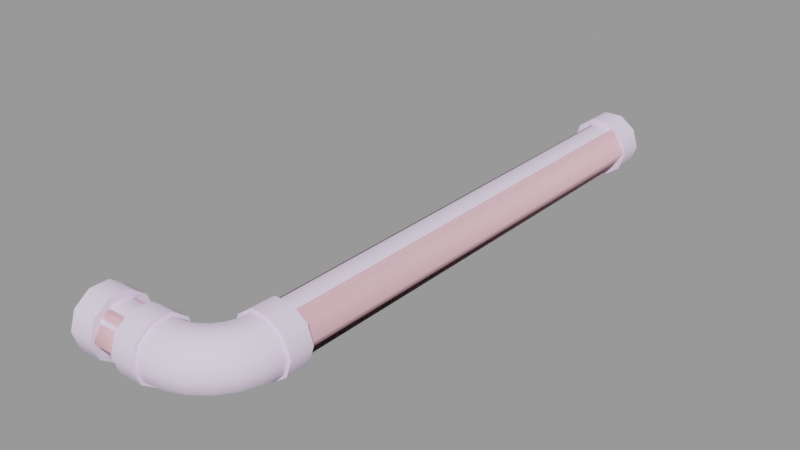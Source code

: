# Source: ceiling_pipe02_thick.blend  (saved by Blender 2.92.15; exported with 4.5.12 LTS)
import bpy
from mathutils import Matrix  # noqa: F401  (used for matrix-valued properties, if any)

bpy.ops.wm.read_factory_settings(use_empty=True)
scene = bpy.context.scene
scene.name = 'ceiling_pipe02_thick.qc'

# ---- collections
col_ceiling_pipe02_thick = bpy.data.collections.new('ceiling_pipe02_thick'); scene.collection.children.link(col_ceiling_pipe02_thick)

# ---- materials (node trees are filled in below, after node groups)
mat_ceiling_pipe01 = bpy.data.materials.new('ceiling_pipe01')
mat_ceiling_pipe01.use_transparent_shadow = False
mat_ceiling_pipe01.diffuse_color = (0.8967, 0.7636, 0.9963, 1.0)
mat_phy = bpy.data.materials.new('  phy')
mat_phy.use_transparent_shadow = False
mat_phy.diffuse_color = (0.9908, 0.5702, 0.6485, 1.0)

# ---- material node trees

# ---- meshes
me_ceiling_pipe02_thick = bpy.data.meshes.new('ceiling_pipe02_thick')
me_ceiling_pipe02_thick.from_pydata([(-7.998, -87.72, -16.82), (-12.0, -88.67, -19.76), (-12.0, -87.72, -16.82), (-7.998, -88.67, -19.76), (-12.0, -91.17, -21.57), (-7.998, -91.17, -21.57), (-12.0, -94.26, -21.57), (-7.998, -94.26, -21.57), (-12.0, -96.76, -19.76), (-7.998, -96.76, -19.76), (-12.0, -97.72, -16.82), (-7.998, -97.72, -16.82), (-12.0, -96.76, -13.88), (-7.998, -96.76, -13.88), (-12.0, -94.26, -12.06), (-7.998, -94.26, -12.06), (-12.0, -91.17, -12.06), (-7.998, -91.17, -12.06), (-12.0, -88.67, -13.88), (-7.998, -88.67, -13.88), (3.943, -84.43, -19.46), (4.803, -84.43, -16.82), (4.377, -87.95, -16.82), (3.943, -84.43, -14.17), (3.547, -87.73, -14.17), (2.384, -90.54, -14.17), (0.4354, -89.41, -12.54), (-1.057, -91.36, -12.54), (1.373, -87.15, -12.54), (1.693, -84.43, -12.54), (-1.088, -84.43, -12.54), (-1.313, -86.43, -12.54), (-1.973, -88.02, -12.54), (-3.023, -89.39, -12.54), (-4.392, -90.44, -12.54), (-5.517, -88.49, -14.17), (-6.569, -88.93, -14.17), (-4.614, -87.8, -14.17), (-3.922, -86.9, -14.17), (-3.486, -85.85, -14.17), (-3.338, -84.43, -14.17), (-4.666, -86.47, -16.82), (-4.316, -85.62, -16.82), (-4.197, -84.43, -16.82), (3.547, -87.73, -19.46), (3.128, -90.97, -16.82), (0.534, -92.95, -14.17), (-3.002, -92.85, -12.54), (-5.986, -91.1, -12.54), (-7.998, -89.08, -14.17), (-7.998, -88.22, -16.82), (-6.791, -88.1, -16.82), (-5.947, -87.75, -16.82), (-5.222, -87.19, -16.82), (-1.877, -94.8, -14.17), (-5.266, -93.79, -12.54), (-7.998, -91.33, -12.54), (-4.461, -96.79, -16.82), (-7.998, -96.36, -14.17), (-7.998, -97.22, -16.82), (-4.684, -95.96, -19.46), (-7.998, -96.36, -19.46), (-5.266, -93.79, -21.1), (-7.998, -94.11, -21.1), (-5.986, -91.1, -21.1), (-4.392, -90.44, -21.1), (-3.002, -92.85, -21.1), (-3.023, -89.39, -21.1), (-1.057, -91.36, -21.1), (-1.973, -88.02, -21.1), (0.4354, -89.41, -21.1), (0.534, -92.95, -19.46), (2.384, -90.54, -19.46), (1.142, -93.56, -16.82), (-1.447, -95.54, -16.82), (-4.684, -95.96, -14.17), (-7.998, -94.11, -12.54), (-7.998, -91.33, -21.1), (-6.569, -88.93, -19.46), (-7.998, -89.08, -19.46), (-5.517, -88.49, -19.46), (-4.614, -87.8, -19.46), (-3.922, -86.9, -19.46), (-3.486, -85.85, -19.46), (-1.313, -86.43, -21.1), (1.373, -87.15, -21.1), (-3.338, -84.43, -19.46), (-1.088, -84.43, -21.1), (1.693, -84.43, -21.1), (-0.07441, -4.0, -16.82), (1.471, -4.0, -21.57), (3.971, -4.0, -19.76), (-1.619, -4.0, -21.57), (-4.119, -4.0, -19.76), (-5.074, -4.0, -16.82), (-4.119, -4.0, -13.88), (-1.619, -4.0, -12.06), (1.471, -4.0, -12.06), (3.971, -4.0, -13.88), (4.926, -4.0, -16.82), (-1.619, 1e-06, -12.06), (-4.119, 1e-06, -13.88), (-5.074, 1e-06, -16.82), (-4.119, 1e-06, -19.76), (-1.619, 1e-06, -21.57), (1.471, 1e-06, -21.57), (3.971, 1e-06, -19.76), (4.926, 1e-06, -16.82), (3.971, 1e-06, -13.88), (1.471, 1e-06, -12.06), (-0.07441, 1e-06, -16.82), (-1.315, -4.0, -13.03), (-3.306, -80.41, -14.48), (-1.315, -80.41, -13.03), (-3.306, -4.0, -14.48), (-4.067, -80.41, -16.82), (-4.067, -4.0, -16.82), (-3.306, -80.41, -19.16), (-3.306, -4.0, -19.16), (-1.315, -80.41, -20.61), (-1.315, -4.0, -20.61), (1.146, -80.41, -20.61), (1.146, -4.0, -20.61), (3.137, -80.41, -19.16), (3.137, -4.0, -19.16), (3.898, -80.41, -16.82), (3.898, -4.0, -16.82), (3.137, -80.41, -14.48), (3.137, -4.0, -14.48), (1.146, -80.41, -13.03), (1.146, -4.0, -13.03), (-12.0, -96.61, -16.61), (-20.0, -95.72, -14.31), (-20.0, -96.61, -16.61), (-12.0, -95.72, -14.31), (-20.0, -93.66, -12.97), (-12.0, -93.66, -12.97), (-20.0, -91.2, -13.1), (-12.0, -91.2, -13.1), (-20.0, -89.29, -14.65), (-12.0, -89.29, -14.65), (-20.0, -88.65, -17.03), (-12.0, -88.65, -17.03), (-20.0, -89.53, -19.33), (-12.0, -89.53, -19.33), (-20.0, -91.6, -20.67), (-12.0, -91.6, -20.67), (-20.0, -94.06, -20.54), (-12.0, -94.06, -20.54), (-20.0, -95.97, -18.99), (-12.0, -95.97, -18.99), (-4.697, -84.43, -16.82), (-3.696, -80.43, -13.91), (-4.639, -80.43, -16.82), (-3.742, -84.43, -13.88), (-1.224, -80.43, -12.12), (-1.242, -84.43, -12.06), (1.83, -80.43, -12.12), (1.848, -84.43, -12.06), (4.301, -80.43, -13.91), (4.348, -84.43, -13.88), (5.245, -80.43, -16.82), (5.303, -84.43, -16.82), (4.301, -80.43, -19.72), (4.348, -84.43, -19.76), (1.83, -80.43, -21.52), (1.848, -84.43, -21.57), (-1.224, -80.43, -21.52), (-1.242, -84.43, -21.57), (-3.696, -80.43, -19.72), (-3.742, -84.43, -19.76), (-16.0, -91.17, -11.89), (-20.01, -88.67, -13.7), (-20.01, -91.17, -11.89), (-16.0, -88.67, -13.7), (-20.01, -87.71, -16.64), (-16.0, -87.71, -16.64), (-20.01, -88.67, -19.58), (-16.0, -88.67, -19.58), (-20.01, -91.16, -21.4), (-16.0, -91.16, -21.4), (-20.01, -94.26, -21.4), (-16.0, -94.26, -21.4), (-20.01, -96.76, -19.58), (-16.0, -96.76, -19.58), (-20.01, -97.71, -16.65), (-16.0, -97.71, -16.65), (-20.01, -96.76, -13.71), (-16.0, -96.76, -13.71), (-20.01, -94.26, -11.89), (-16.0, -94.26, -11.89), (-1.877, -94.8, -19.46), (-16.0, -92.71, -16.64), (0.3028, -80.43, -16.82), (-12.0, -92.72, -16.82), (-20.01, -92.71, -16.64)], [], [(0, 1, 2), (0, 3, 1), (3, 4, 1), (3, 5, 4), (5, 6, 4), (5, 7, 6), (7, 8, 6), (7, 9, 8), (9, 10, 8), (9, 11, 10), (11, 12, 10), (11, 13, 12), (13, 14, 12), (13, 15, 14), (15, 16, 14), (15, 17, 16), (17, 18, 16), (17, 19, 18), (19, 2, 18), (19, 0, 2), (20, 21, 22), (21, 23, 24), (21, 24, 22), (22, 24, 25), (25, 26, 27), (24, 26, 25), (24, 28, 26), (23, 28, 24), (23, 29, 28), (29, 30, 31), (29, 31, 28), (28, 31, 32), (28, 32, 26), (26, 32, 33), (26, 33, 27), (27, 33, 34), (34, 35, 36), (33, 35, 34), (33, 37, 35), (32, 37, 33), (32, 38, 37), (31, 38, 32), (31, 39, 38), (30, 39, 31), (30, 40, 39), (39, 41, 38), (39, 42, 41), (40, 42, 39), (40, 43, 42), (20, 22, 44), (44, 22, 45), (22, 25, 45), (45, 25, 46), (25, 27, 46), (46, 27, 47), (27, 34, 47), (47, 34, 48), (34, 36, 48), (48, 36, 49), (36, 50, 49), (36, 51, 50), (35, 51, 36), (35, 52, 51), (37, 52, 35), (37, 53, 52), (38, 53, 37), (38, 41, 53), (46, 47, 54), (54, 47, 55), (47, 48, 55), (55, 48, 56), (48, 49, 56), (57, 58, 59), (60, 57, 59), (60, 59, 61), (62, 60, 61), (62, 61, 63), (64, 62, 63), (65, 62, 64), (65, 66, 62), (67, 66, 65), (67, 68, 66), (69, 68, 67), (69, 70, 68), (70, 71, 68), (70, 72, 71), (72, 73, 71), (71, 73, 74), (73, 54, 74), (74, 54, 75), (54, 55, 75), (75, 55, 76), (55, 56, 76), (64, 63, 77), (78, 77, 79), (78, 64, 77), (80, 64, 78), (80, 65, 64), (81, 65, 80), (81, 67, 65), (82, 67, 81), (82, 69, 67), (83, 69, 82), (83, 84, 69), (84, 70, 69), (84, 85, 70), (85, 72, 70), (85, 44, 72), (44, 45, 72), (72, 45, 73), (45, 46, 73), (73, 46, 54), (51, 79, 50), (51, 78, 79), (52, 78, 51), (52, 80, 78), (53, 80, 52), (53, 81, 80), (41, 81, 53), (41, 82, 81), (42, 82, 41), (42, 83, 82), (43, 83, 42), (43, 86, 83), (86, 84, 83), (86, 87, 84), (87, 85, 84), (87, 88, 85), (88, 44, 85), (88, 20, 44), (89, 90, 91), (89, 92, 90), (89, 93, 92), (94, 93, 89), (89, 95, 94), (89, 96, 95), (89, 97, 96), (89, 98, 97), (89, 99, 98), (89, 91, 99), (100, 95, 96), (100, 101, 95), (101, 94, 95), (101, 102, 94), (102, 93, 94), (102, 103, 93), (103, 92, 93), (103, 104, 92), (104, 90, 92), (104, 105, 90), (105, 91, 90), (105, 106, 91), (106, 99, 91), (106, 107, 99), (107, 98, 99), (107, 108, 98), (108, 97, 98), (108, 109, 97), (109, 96, 97), (109, 100, 96), (110, 106, 105), (110, 107, 106), (110, 108, 107), (110, 109, 108), (110, 100, 109), (110, 101, 100), (110, 102, 101), (110, 103, 102), (110, 104, 103), (110, 105, 104), (111, 112, 113), (111, 114, 112), (114, 115, 112), (114, 116, 115), (116, 117, 115), (116, 118, 117), (118, 119, 117), (118, 120, 119), (120, 121, 119), (120, 122, 121), (122, 123, 121), (122, 124, 123), (124, 125, 123), (124, 126, 125), (126, 127, 125), (126, 128, 127), (128, 129, 127), (128, 130, 129), (130, 113, 129), (130, 111, 113), (131, 132, 133), (131, 134, 132), (134, 135, 132), (134, 136, 135), (136, 137, 135), (136, 138, 137), (138, 139, 137), (138, 140, 139), (140, 141, 139), (140, 142, 141), (142, 143, 141), (142, 144, 143), (144, 145, 143), (144, 146, 145), (146, 147, 145), (146, 148, 147), (148, 149, 147), (148, 150, 149), (150, 133, 149), (150, 131, 133), (151, 152, 153), (151, 154, 152), (154, 155, 152), (154, 156, 155), (156, 157, 155), (156, 158, 157), (158, 159, 157), (158, 160, 159), (160, 161, 159), (160, 162, 161), (162, 163, 161), (162, 164, 163), (164, 165, 163), (164, 166, 165), (166, 167, 165), (166, 168, 167), (168, 169, 167), (168, 170, 169), (170, 153, 169), (170, 151, 153), (50, 3, 0), (50, 79, 3), (79, 5, 3), (79, 77, 5), (77, 7, 5), (77, 63, 7), (63, 9, 7), (63, 61, 9), (61, 11, 9), (61, 59, 11), (59, 13, 11), (59, 58, 13), (58, 15, 13), (58, 76, 15), (76, 17, 15), (76, 56, 17), (56, 19, 17), (56, 49, 19), (49, 0, 19), (49, 50, 0), (43, 154, 151), (43, 40, 154), (40, 156, 154), (40, 30, 156), (30, 158, 156), (30, 29, 158), (29, 160, 158), (29, 23, 160), (23, 162, 160), (23, 21, 162), (21, 164, 162), (21, 20, 164), (20, 166, 164), (20, 88, 166), (88, 168, 166), (88, 87, 168), (87, 170, 168), (87, 86, 170), (86, 151, 170), (86, 43, 151), (171, 172, 173), (171, 174, 172), (174, 175, 172), (174, 176, 175), (176, 177, 175), (176, 178, 177), (178, 179, 177), (178, 180, 179), (180, 181, 179), (180, 182, 181), (182, 183, 181), (182, 184, 183), (184, 185, 183), (184, 186, 185), (186, 187, 185), (186, 188, 187), (188, 189, 187), (188, 190, 189), (190, 173, 189), (190, 171, 173), (191, 57, 60), (66, 60, 62), (66, 191, 60), (68, 191, 66), (68, 71, 191), (71, 74, 191), (191, 74, 57), (74, 75, 57), (57, 75, 58), (75, 76, 58), (182, 180, 192), (180, 178, 192), (178, 176, 192), (176, 174, 192), (174, 171, 192), (171, 190, 192), (190, 188, 192), (188, 186, 192), (186, 184, 192), (192, 184, 182), (152, 155, 193), (155, 157, 193), (157, 159, 193), (159, 161, 193), (161, 163, 193), (163, 165, 193), (165, 167, 193), (167, 169, 193), (169, 153, 193), (153, 152, 193), (1, 4, 194), (4, 6, 194), (6, 8, 194), (8, 10, 194), (10, 12, 194), (12, 14, 194), (14, 16, 194), (16, 18, 194), (18, 2, 194), (2, 1, 194), (179, 181, 195), (181, 183, 195), (183, 185, 195), (185, 187, 195), (187, 189, 195), (189, 173, 195), (173, 172, 195), (172, 175, 195), (175, 177, 195), (177, 179, 195)])
me_ceiling_pipe02_thick.polygons.foreach_set('use_smooth', [True] * 340)
_k = set([(0, 3), (0, 19), (1, 2), (1, 4), (2, 18), (3, 5), (4, 6), (5, 7), (6, 8), (7, 9), (8, 10), (9, 11), (10, 12), (11, 13), (12, 14), (13, 15), (14, 16), (15, 17), (16, 18), (17, 19), (20, 21), (20, 88), (21, 23), (23, 29), (29, 30), (30, 40), (40, 43), (43, 86), (49, 50), (49, 56), (50, 79), (56, 76), (58, 59), (58, 76), (59, 61), (61, 63), (63, 77), (77, 79), (86, 87), (87, 88), (90, 91), (90, 92), (91, 99), (92, 93), (93, 94), (94, 95), (95, 96), (96, 97), (97, 98), (98, 99), (100, 101), (100, 109), (101, 102), (102, 103), (103, 104), (104, 105), (105, 106), (106, 107), (107, 108), (108, 109), (151, 154), (151, 170), (152, 153), (152, 155), (153, 169), (154, 156), (155, 157), (156, 158), (157, 159), (158, 160), (159, 161), (160, 162), (161, 163), (162, 164), (163, 165), (164, 166), (165, 167), (166, 168), (167, 169), (168, 170), (171, 174), (171, 190), (172, 173), (172, 175), (173, 189), (174, 176), (175, 177), (176, 178), (177, 179), (178, 180), (179, 181), (180, 182), (181, 183), (182, 184), (183, 185), (184, 186), (185, 187), (186, 188), (187, 189), (188, 190)])
me_ceiling_pipe02_thick.attributes.new('sharp_edge', 'BOOLEAN', 'EDGE').data.foreach_set('value', [ (min(e.vertices), max(e.vertices)) in _k for e in me_ceiling_pipe02_thick.edges])
_uv = me_ceiling_pipe02_thick.uv_layers.new(name='UVMap')
_uv.uv.foreach_set('vector', [0.5997, 1.0, 0.6357, 0.9735, 0.6358, 1.0, 0.5997, 1.0, 0.6027, 0.9735, 0.6357, 0.9735, 0.6027, 0.9735, 0.6357, 0.947, 0.6357, 0.9735, 0.6027, 0.9735, 0.6074, 0.945, 0.6357, 0.947, 0.6074, 0.945, 0.6357, 0.9206, 0.6357, 0.947, 0.6074, 0.945, 0.611, 0.9181, 0.6357, 0.9206, 0.611, 0.9181, 0.6357, 0.8941, 0.6357, 0.9206, 0.611, 0.9181, 0.6138, 0.8926, 0.6357, 0.8941, 0.6138, 0.8926, 0.6357, 0.8677, 0.6357, 0.8941, 0.6138, 0.8926, 0.616, 0.8672, 0.6357, 0.8677, 0.616, 0.8672, 0.6357, 0.8412, 0.6357, 0.8677, 0.616, 0.8672, 0.6138, 0.8418, 0.6357, 0.8412, 0.6138, 0.8418, 0.6357, 0.8148, 0.6357, 0.8412, 0.6138, 0.8418, 0.611, 0.8163, 0.6357, 0.8148, 0.611, 0.8163, 0.6357, 0.7883, 0.6357, 0.8148, 0.611, 0.8163, 0.6074, 0.7909, 0.6357, 0.7883, 0.6074, 0.7909, 0.6357, 0.7619, 0.6357, 0.7883, 0.6074, 0.7909, 0.6026, 0.7639, 0.6357, 0.7619, 0.6026, 0.7639, 0.6357, 0.7354, 0.6357, 0.7619, 0.6026, 0.7639, 0.5997, 0.7354, 0.6357, 0.7354, 0.5248, 0.8941, 0.5223, 0.8677, 0.5375, 0.8677, 0.5223, 0.8677, 0.5248, 0.8412, 0.5399, 0.8412, 0.5223, 0.8677, 0.5399, 0.8412, 0.5375, 0.8677, 0.5375, 0.8677, 0.5399, 0.8412, 0.5531, 0.8412, 0.5531, 0.8412, 0.5545, 0.8148, 0.5679, 0.8148, 0.5399, 0.8412, 0.5545, 0.8148, 0.5531, 0.8412, 0.5399, 0.8412, 0.5422, 0.8148, 0.5545, 0.8148, 0.5248, 0.8412, 0.5422, 0.8148, 0.5399, 0.8412, 0.5248, 0.8412, 0.5279, 0.8148, 0.5422, 0.8148, 0.5279, 0.8148, 0.5319, 0.7883, 0.5447, 0.7883, 0.5279, 0.8148, 0.5447, 0.7883, 0.5422, 0.8148, 0.5422, 0.8148, 0.5447, 0.7883, 0.5561, 0.7883, 0.5422, 0.8148, 0.5561, 0.7883, 0.5545, 0.8148, 0.5545, 0.8148, 0.5561, 0.7883, 0.5678, 0.7883, 0.5545, 0.8148, 0.5678, 0.7883, 0.5679, 0.8148, 0.5679, 0.8148, 0.5678, 0.7883, 0.5796, 0.7883, 0.5796, 0.7883, 0.5772, 0.7619, 0.5866, 0.7619, 0.5678, 0.7883, 0.5772, 0.7619, 0.5796, 0.7883, 0.5678, 0.7883, 0.5678, 0.7619, 0.5772, 0.7619, 0.5561, 0.7883, 0.5678, 0.7619, 0.5678, 0.7883, 0.5561, 0.7883, 0.5584, 0.7619, 0.5678, 0.7619, 0.5447, 0.7883, 0.5584, 0.7619, 0.5561, 0.7883, 0.5447, 0.7883, 0.549, 0.7619, 0.5584, 0.7619, 0.5319, 0.7883, 0.549, 0.7619, 0.5447, 0.7883, 0.5319, 0.7883, 0.5373, 0.7619, 0.549, 0.7619, 0.549, 0.7619, 0.5596, 0.7354, 0.5584, 0.7619, 0.549, 0.7619, 0.5514, 0.7354, 0.5596, 0.7354, 0.5373, 0.7619, 0.5514, 0.7354, 0.549, 0.7619, 0.5373, 0.7619, 0.5406, 0.7354, 0.5514, 0.7354, 0.5248, 0.8941, 0.5375, 0.8677, 0.5399, 0.8941, 0.5399, 0.8941, 0.5375, 0.8677, 0.5527, 0.8677, 0.5375, 0.8677, 0.5531, 0.8412, 0.5527, 0.8677, 0.5527, 0.8677, 0.5531, 0.8412, 0.5679, 0.8412, 0.5531, 0.8412, 0.5679, 0.8148, 0.5679, 0.8412, 0.5679, 0.8412, 0.5679, 0.8148, 0.5813, 0.8148, 0.5679, 0.8148, 0.5796, 0.7883, 0.5813, 0.8148, 0.5813, 0.8148, 0.5796, 0.7883, 0.591, 0.7883, 0.5796, 0.7883, 0.5866, 0.7619, 0.591, 0.7883, 0.591, 0.7883, 0.5866, 0.7619, 0.5985, 0.7619, 0.5866, 0.7619, 0.5952, 0.7354, 0.5985, 0.7619, 0.5866, 0.7619, 0.5843, 0.7354, 0.5952, 0.7354, 0.5772, 0.7619, 0.5843, 0.7354, 0.5866, 0.7619, 0.5772, 0.7619, 0.5761, 0.7354, 0.5843, 0.7354, 0.5678, 0.7619, 0.5761, 0.7354, 0.5772, 0.7619, 0.5678, 0.7619, 0.5678, 0.7354, 0.5761, 0.7354, 0.5584, 0.7619, 0.5678, 0.7354, 0.5678, 0.7619, 0.5584, 0.7619, 0.5596, 0.7354, 0.5678, 0.7354, 0.5679, 0.8412, 0.5813, 0.8148, 0.5827, 0.8412, 0.5827, 0.8412, 0.5813, 0.8148, 0.5935, 0.8148, 0.5813, 0.8148, 0.591, 0.7883, 0.5935, 0.8148, 0.5935, 0.8148, 0.591, 0.7883, 0.6039, 0.7883, 0.591, 0.7883, 0.5985, 0.7619, 0.6039, 0.7883, 0.5982, 0.8677, 0.611, 0.8412, 0.6135, 0.8677, 0.5958, 0.8941, 0.5982, 0.8677, 0.6135, 0.8677, 0.5958, 0.8941, 0.6135, 0.8677, 0.611, 0.8941, 0.5935, 0.9206, 0.5958, 0.8941, 0.611, 0.8941, 0.5935, 0.9206, 0.611, 0.8941, 0.6079, 0.9206, 0.591, 0.947, 0.5935, 0.9206, 0.6079, 0.9206, 0.5796, 0.947, 0.5935, 0.9206, 0.591, 0.947, 0.5796, 0.947, 0.5813, 0.9206, 0.5935, 0.9206, 0.5678, 0.947, 0.5813, 0.9206, 0.5796, 0.947, 0.5678, 0.947, 0.5679, 0.9206, 0.5813, 0.9206, 0.5561, 0.947, 0.5679, 0.9206, 0.5678, 0.947, 0.5561, 0.947, 0.5545, 0.9206, 0.5679, 0.9206, 0.5545, 0.9206, 0.5679, 0.8941, 0.5679, 0.9206, 0.5545, 0.9206, 0.5531, 0.8941, 0.5679, 0.8941, 0.5531, 0.8941, 0.5679, 0.8677, 0.5679, 0.8941, 0.5679, 0.8941, 0.5679, 0.8677, 0.583, 0.8677, 0.5679, 0.8677, 0.5827, 0.8412, 0.583, 0.8677, 0.583, 0.8677, 0.5827, 0.8412, 0.5958, 0.8412, 0.5827, 0.8412, 0.5935, 0.8148, 0.5958, 0.8412, 0.5958, 0.8412, 0.5935, 0.8148, 0.6079, 0.8148, 0.5935, 0.8148, 0.6039, 0.7883, 0.6079, 0.8148, 0.591, 0.947, 0.6079, 0.9206, 0.6039, 0.947, 0.5867, 0.9735, 0.6039, 0.947, 0.5985, 0.9735, 0.5867, 0.9735, 0.591, 0.947, 0.6039, 0.947, 0.5772, 0.9735, 0.591, 0.947, 0.5867, 0.9735, 0.5772, 0.9735, 0.5796, 0.947, 0.591, 0.947, 0.5678, 0.9735, 0.5796, 0.947, 0.5772, 0.9735, 0.5678, 0.9735, 0.5678, 0.947, 0.5796, 0.947, 0.5584, 0.9735, 0.5678, 0.947, 0.5678, 0.9735, 0.5584, 0.9735, 0.5561, 0.947, 0.5678, 0.947, 0.549, 0.9735, 0.5561, 0.947, 0.5584, 0.9735, 0.549, 0.9735, 0.5447, 0.947, 0.5561, 0.947, 0.5447, 0.947, 0.5545, 0.9206, 0.5561, 0.947, 0.5447, 0.947, 0.5422, 0.9206, 0.5545, 0.9206, 0.5422, 0.9206, 0.5531, 0.8941, 0.5545, 0.9206, 0.5422, 0.9206, 0.5399, 0.8941, 0.5531, 0.8941, 0.5399, 0.8941, 0.5527, 0.8677, 0.5531, 0.8941, 0.5531, 0.8941, 0.5527, 0.8677, 0.5679, 0.8677, 0.5527, 0.8677, 0.5679, 0.8412, 0.5679, 0.8677, 0.5679, 0.8677, 0.5679, 0.8412, 0.5827, 0.8412, 0.5843, 1.0, 0.5985, 0.9735, 0.5952, 1.0, 0.5843, 1.0, 0.5867, 0.9735, 0.5985, 0.9735, 0.5761, 1.0, 0.5867, 0.9735, 0.5843, 1.0, 0.5761, 1.0, 0.5772, 0.9735, 0.5867, 0.9735, 0.5678, 1.0, 0.5772, 0.9735, 0.5761, 1.0, 0.5678, 1.0, 0.5678, 0.9735, 0.5772, 0.9735, 0.5596, 1.0, 0.5678, 0.9735, 0.5678, 1.0, 0.5596, 1.0, 0.5584, 0.9735, 0.5678, 0.9735, 0.5514, 1.0, 0.5584, 0.9735, 0.5596, 1.0, 0.5514, 1.0, 0.549, 0.9735, 0.5584, 0.9735, 0.5405, 1.0, 0.549, 0.9735, 0.5514, 1.0, 0.5405, 1.0, 0.5373, 0.9735, 0.549, 0.9735, 0.5373, 0.9735, 0.5447, 0.947, 0.549, 0.9735, 0.5373, 0.9735, 0.5319, 0.947, 0.5447, 0.947, 0.5319, 0.947, 0.5422, 0.9206, 0.5447, 0.947, 0.5319, 0.947, 0.5279, 0.9206, 0.5422, 0.9206, 0.5279, 0.9206, 0.5399, 0.8941, 0.5422, 0.9206, 0.5279, 0.9206, 0.5248, 0.8941, 0.5399, 0.8941, 0.5265, 0.1577, 0.5193, 0.1343, 0.5076, 0.1433, 0.5265, 0.1577, 0.5338, 0.1343, 0.5193, 0.1343, 0.5265, 0.1577, 0.5455, 0.1433, 0.5338, 0.1343, 0.5499, 0.1577, 0.5455, 0.1433, 0.5265, 0.1577, 0.5265, 0.1577, 0.5455, 0.1722, 0.5499, 0.1577, 0.5265, 0.1577, 0.5338, 0.1811, 0.5455, 0.1722, 0.5265, 0.1577, 0.5193, 0.1811, 0.5338, 0.1811, 0.5265, 0.1577, 0.5076, 0.1722, 0.5193, 0.1811, 0.5265, 0.1577, 0.5031, 0.1577, 0.5076, 0.1722, 0.5265, 0.1577, 0.5076, 0.1433, 0.5031, 0.1577, 0.5808, 0.1986, 0.5559, 0.2135, 0.5559, 0.1986, 0.5808, 0.1986, 0.5808, 0.2135, 0.5559, 0.2135, 0.5808, 0.2135, 0.5559, 0.2284, 0.5559, 0.2135, 0.5808, 0.2135, 0.5808, 0.2284, 0.5559, 0.2284, 0.5808, 0.2284, 0.5559, 0.2433, 0.5559, 0.2284, 0.5808, 0.2284, 0.5808, 0.2433, 0.5559, 0.2433, 0.5808, 0.2433, 0.5559, 0.2582, 0.5559, 0.2433, 0.5808, 0.2433, 0.5808, 0.2582, 0.5559, 0.2582, 0.5808, 0.2582, 0.5559, 0.2732, 0.5559, 0.2582, 0.5808, 0.2582, 0.5808, 0.2732, 0.5559, 0.2732, 0.5808, 0.2732, 0.5559, 0.2881, 0.5559, 0.2732, 0.5808, 0.2732, 0.5808, 0.2881, 0.5559, 0.2881, 0.5808, 0.2881, 0.5559, 0.303, 0.5559, 0.2881, 0.5808, 0.2881, 0.5808, 0.303, 0.5559, 0.303, 0.5808, 0.303, 0.5559, 0.3179, 0.5559, 0.303, 0.5808, 0.303, 0.5808, 0.3179, 0.5559, 0.3179, 0.5808, 0.3179, 0.5559, 0.3329, 0.5559, 0.3179, 0.5808, 0.3179, 0.5808, 0.3329, 0.5559, 0.3329, 0.5808, 0.3329, 0.5559, 0.3478, 0.5559, 0.3329, 0.5808, 0.3329, 0.5808, 0.3478, 0.5559, 0.3478, 0.5265, 0.1577, 0.5076, 0.1433, 0.5193, 0.1343, 0.5265, 0.1577, 0.5031, 0.1577, 0.5076, 0.1433, 0.5265, 0.1577, 0.5076, 0.1722, 0.5031, 0.1577, 0.5265, 0.1577, 0.5193, 0.1811, 0.5076, 0.1722, 0.5265, 0.1577, 0.5338, 0.1811, 0.5193, 0.1811, 0.5265, 0.1577, 0.5455, 0.1722, 0.5338, 0.1811, 0.5265, 0.1577, 0.5499, 0.1577, 0.5455, 0.1722, 0.5265, 0.1577, 0.5455, 0.1433, 0.5499, 0.1577, 0.5265, 0.1577, 0.5338, 0.1343, 0.5455, 0.1433, 0.5265, 0.1577, 0.5193, 0.1343, 0.5338, 0.1343, 0.25, 0.0, 0.2748, 1.0, 0.25, 1.0, 0.25, 0.0, 0.2748, 0.0, 0.2748, 1.0, 0.2748, 0.0, 0.2995, 1.0, 0.2748, 1.0, 0.2748, 0.0, 0.2995, 0.0, 0.2995, 1.0, 0.2995, 0.0, 0.3243, 1.0, 0.2995, 1.0, 0.2995, 0.0, 0.3243, 0.0, 0.3243, 1.0, 0.3243, 0.0, 0.3491, 1.0, 0.3243, 1.0, 0.3243, 0.0, 0.3491, 0.0, 0.3491, 1.0, 0.3491, 0.0, 0.3739, 1.0, 0.3491, 1.0, 0.3491, 0.0, 0.3739, 0.0, 0.3739, 1.0, 0.3739, 0.0, 0.3986, 1.0, 0.3739, 1.0, 0.3739, 0.0, 0.3986, 0.0, 0.3986, 1.0, 0.3986, 0.0, 0.4234, 1.0, 0.3986, 1.0, 0.3986, 0.0, 0.4234, 0.0, 0.4234, 1.0, 0.4234, 0.0, 0.4482, 1.0, 0.4234, 1.0, 0.4234, 0.0, 0.4482, 0.0, 0.4482, 1.0, 0.4482, 0.0, 0.473, 1.0, 0.4482, 1.0, 0.4482, 0.0, 0.473, 0.0, 0.473, 1.0, 0.473, 0.0, 0.4977, 1.0, 0.473, 1.0, 0.473, 0.0, 0.4977, 0.0, 0.4977, 1.0, 0.4988, 0.03864, 0.5183, 0.1235, 0.4988, 0.1235, 0.4988, 0.03864, 0.5183, 0.03864, 0.5183, 0.1235, 0.5183, 0.03864, 0.5377, 0.1235, 0.5183, 0.1235, 0.5183, 0.03864, 0.5377, 0.03864, 0.5377, 0.1235, 0.5377, 0.03864, 0.5572, 0.1235, 0.5377, 0.1235, 0.5377, 0.03864, 0.5572, 0.03864, 0.5572, 0.1235, 0.5572, 0.03864, 0.5767, 0.1235, 0.5572, 0.1235, 0.5572, 0.03864, 0.5767, 0.03864, 0.5767, 0.1235, 0.5767, 0.03864, 0.5962, 0.1235, 0.5767, 0.1235, 0.5767, 0.03864, 0.5962, 0.03864, 0.5962, 0.1235, 0.5962, 0.03864, 0.6157, 0.1235, 0.5962, 0.1235, 0.5962, 0.03864, 0.6157, 0.03864, 0.6157, 0.1235, 0.6157, 0.03864, 0.6351, 0.1235, 0.6157, 0.1235, 0.6157, 0.03864, 0.6351, 0.03864, 0.6351, 0.1235, 0.6351, 0.03864, 0.6546, 0.1235, 0.6351, 0.1235, 0.6351, 0.03864, 0.6546, 0.03864, 0.6546, 0.1235, 0.6546, 0.03864, 0.6741, 0.1235, 0.6546, 0.1235, 0.6546, 0.03864, 0.6741, 0.03864, 0.6741, 0.1235, 0.6741, 0.03864, 0.6936, 0.1235, 0.6741, 0.1235, 0.6741, 0.03864, 0.6936, 0.03864, 0.6936, 0.1235, 0.5361, 0.7354, 0.5001, 0.7619, 0.5001, 0.7354, 0.5361, 0.7354, 0.5332, 0.7639, 0.5001, 0.7619, 0.5332, 0.7639, 0.5001, 0.7883, 0.5001, 0.7619, 0.5332, 0.7639, 0.5284, 0.7909, 0.5001, 0.7883, 0.5284, 0.7909, 0.5001, 0.8148, 0.5001, 0.7883, 0.5284, 0.7909, 0.5248, 0.8163, 0.5001, 0.8148, 0.5248, 0.8163, 0.5001, 0.8412, 0.5001, 0.8148, 0.5248, 0.8163, 0.522, 0.8418, 0.5001, 0.8412, 0.522, 0.8418, 0.5001, 0.8677, 0.5001, 0.8412, 0.522, 0.8418, 0.5198, 0.8672, 0.5001, 0.8677, 0.5198, 0.8672, 0.5001, 0.8941, 0.5001, 0.8677, 0.5198, 0.8672, 0.522, 0.8926, 0.5001, 0.8941, 0.522, 0.8926, 0.5001, 0.9206, 0.5001, 0.8941, 0.522, 0.8926, 0.5248, 0.9181, 0.5001, 0.9206, 0.5248, 0.9181, 0.5001, 0.947, 0.5001, 0.9206, 0.5248, 0.9181, 0.5284, 0.945, 0.5001, 0.947, 0.5284, 0.945, 0.5001, 0.9735, 0.5001, 0.947, 0.5284, 0.945, 0.5331, 0.9735, 0.5001, 0.9735, 0.5331, 0.9735, 0.5, 1.0, 0.5001, 0.9735, 0.5331, 0.9735, 0.536, 1.0, 0.5, 1.0, 0.5952, 1.0, 0.6027, 0.9735, 0.5997, 1.0, 0.5952, 1.0, 0.5985, 0.9735, 0.6027, 0.9735, 0.5985, 0.9735, 0.6074, 0.945, 0.6027, 0.9735, 0.5985, 0.9735, 0.6039, 0.947, 0.6074, 0.945, 0.6039, 0.947, 0.611, 0.9181, 0.6074, 0.945, 0.6039, 0.947, 0.6079, 0.9206, 0.611, 0.9181, 0.6079, 0.9206, 0.6138, 0.8926, 0.611, 0.9181, 0.6079, 0.9206, 0.611, 0.8941, 0.6138, 0.8926, 0.611, 0.8941, 0.616, 0.8672, 0.6138, 0.8926, 0.611, 0.8941, 0.6135, 0.8677, 0.616, 0.8672, 0.6135, 0.8677, 0.6138, 0.8418, 0.616, 0.8672, 0.6135, 0.8677, 0.611, 0.8412, 0.6138, 0.8418, 0.611, 0.8412, 0.611, 0.8163, 0.6138, 0.8418, 0.611, 0.8412, 0.6079, 0.8148, 0.611, 0.8163, 0.6079, 0.8148, 0.6074, 0.7909, 0.611, 0.8163, 0.6079, 0.8148, 0.6039, 0.7883, 0.6074, 0.7909, 0.6039, 0.7883, 0.6026, 0.7639, 0.6074, 0.7909, 0.6039, 0.7883, 0.5985, 0.7619, 0.6026, 0.7639, 0.5985, 0.7619, 0.5997, 0.7354, 0.6026, 0.7639, 0.5985, 0.7619, 0.5952, 0.7354, 0.5997, 0.7354, 0.5406, 0.7354, 0.5332, 0.7639, 0.5361, 0.7354, 0.5406, 0.7354, 0.5373, 0.7619, 0.5332, 0.7639, 0.5373, 0.7619, 0.5284, 0.7909, 0.5332, 0.7639, 0.5373, 0.7619, 0.5319, 0.7883, 0.5284, 0.7909, 0.5319, 0.7883, 0.5248, 0.8163, 0.5284, 0.7909, 0.5319, 0.7883, 0.5279, 0.8148, 0.5248, 0.8163, 0.5279, 0.8148, 0.522, 0.8418, 0.5248, 0.8163, 0.5279, 0.8148, 0.5248, 0.8412, 0.522, 0.8418, 0.5248, 0.8412, 0.5198, 0.8672, 0.522, 0.8418, 0.5248, 0.8412, 0.5223, 0.8677, 0.5198, 0.8672, 0.5223, 0.8677, 0.522, 0.8926, 0.5198, 0.8672, 0.5223, 0.8677, 0.5248, 0.8941, 0.522, 0.8926, 0.5248, 0.8941, 0.5248, 0.9181, 0.522, 0.8926, 0.5248, 0.8941, 0.5279, 0.9206, 0.5248, 0.9181, 0.5279, 0.9206, 0.5284, 0.945, 0.5248, 0.9181, 0.5279, 0.9206, 0.5319, 0.947, 0.5284, 0.945, 0.5319, 0.947, 0.5331, 0.9735, 0.5284, 0.945, 0.5319, 0.947, 0.5373, 0.9735, 0.5331, 0.9735, 0.5373, 0.9735, 0.536, 1.0, 0.5331, 0.9735, 0.5373, 0.9735, 0.5405, 1.0, 0.536, 1.0, 0.5812, 0.1984, 0.5547, 0.2133, 0.5547, 0.1984, 0.5812, 0.1984, 0.5812, 0.2133, 0.5547, 0.2133, 0.5812, 0.2133, 0.5547, 0.2282, 0.5547, 0.2133, 0.5812, 0.2133, 0.5812, 0.2282, 0.5547, 0.2282, 0.5812, 0.2282, 0.5547, 0.2431, 0.5547, 0.2282, 0.5812, 0.2282, 0.5812, 0.2431, 0.5547, 0.2431, 0.5812, 0.2431, 0.5547, 0.2581, 0.5547, 0.2431, 0.5812, 0.2431, 0.5812, 0.2581, 0.5547, 0.2581, 0.5812, 0.2581, 0.5547, 0.273, 0.5547, 0.2581, 0.5812, 0.2581, 0.5812, 0.273, 0.5547, 0.273, 0.5812, 0.273, 0.5547, 0.2879, 0.5547, 0.273, 0.5812, 0.273, 0.5812, 0.2879, 0.5547, 0.2879, 0.5812, 0.2879, 0.5547, 0.3028, 0.5547, 0.2879, 0.5812, 0.2879, 0.5812, 0.3028, 0.5547, 0.3028, 0.5812, 0.3028, 0.5547, 0.3177, 0.5547, 0.3028, 0.5812, 0.3028, 0.5812, 0.3177, 0.5547, 0.3177, 0.5812, 0.3177, 0.5547, 0.3326, 0.5547, 0.3177, 0.5812, 0.3177, 0.5812, 0.3326, 0.5547, 0.3326, 0.5812, 0.3326, 0.5547, 0.3475, 0.5547, 0.3326, 0.5812, 0.3326, 0.5812, 0.3475, 0.5547, 0.3475, 0.5827, 0.8941, 0.5982, 0.8677, 0.5958, 0.8941, 0.5813, 0.9206, 0.5958, 0.8941, 0.5935, 0.9206, 0.5813, 0.9206, 0.5827, 0.8941, 0.5958, 0.8941, 0.5679, 0.9206, 0.5827, 0.8941, 0.5813, 0.9206, 0.5679, 0.9206, 0.5679, 0.8941, 0.5827, 0.8941, 0.5679, 0.8941, 0.583, 0.8677, 0.5827, 0.8941, 0.5827, 0.8941, 0.583, 0.8677, 0.5982, 0.8677, 0.583, 0.8677, 0.5958, 0.8412, 0.5982, 0.8677, 0.5982, 0.8677, 0.5958, 0.8412, 0.611, 0.8412, 0.5958, 0.8412, 0.6079, 0.8148, 0.611, 0.8412, 1.311, 0.9564, 1.319, 0.9564, 1.311, 0.9564, 1.319, 0.9564, 1.326, 0.9564, 1.311, 0.9564, 1.326, 0.9564, 1.334, 0.9564, 1.311, 0.9564, 1.334, 0.9564, 1.341, 0.9564, 1.311, 0.9564, 1.341, 0.9564, 1.349, 0.9564, 1.311, 0.9564, 1.349, 0.9564, 1.281, 0.9564, 1.311, 0.9564, 1.281, 0.9564, 1.289, 0.9564, 1.311, 0.9564, 1.289, 0.9564, 1.296, 0.9564, 1.311, 0.9564, 1.296, 0.9564, 1.304, 0.9564, 1.311, 0.9564, 1.311, 0.9564, 1.304, 0.9564, 1.311, 0.9564, 0.545, 0.172, 0.5334, 0.1808, 0.5263, 0.1577, 0.5334, 0.1808, 0.5191, 0.1808, 0.5263, 0.1577, 0.5191, 0.1808, 0.5076, 0.172, 0.5263, 0.1577, 0.5076, 0.172, 0.5031, 0.1577, 0.5263, 0.1577, 0.5031, 0.1577, 0.5076, 0.1434, 0.5263, 0.1577, 0.5076, 0.1434, 0.5191, 0.1346, 0.5263, 0.1577, 0.5191, 0.1346, 0.5334, 0.1346, 0.5263, 0.1577, 0.5334, 0.1346, 0.545, 0.1434, 0.5263, 0.1577, 0.545, 0.1434, 0.5494, 0.1577, 0.5263, 0.1577, 0.5494, 0.1577, 0.545, 0.172, 0.5263, 0.1577, 0.5128, 0.1462, 0.5213, 0.1397, 0.5266, 0.1568, 0.5213, 0.1397, 0.5318, 0.1397, 0.5266, 0.1568, 0.5318, 0.1397, 0.5403, 0.1462, 0.5266, 0.1568, 0.5403, 0.1462, 0.5436, 0.1568, 0.5266, 0.1568, 0.5436, 0.1568, 0.5403, 0.1673, 0.5266, 0.1568, 0.5403, 0.1673, 0.5318, 0.1738, 0.5266, 0.1568, 0.5318, 0.1738, 0.5213, 0.1738, 0.5266, 0.1568, 0.5213, 0.1738, 0.5128, 0.1673, 0.5266, 0.1568, 0.5128, 0.1673, 0.5095, 0.1568, 0.5266, 0.1568, 0.5095, 0.1568, 0.5128, 0.1462, 0.5266, 0.1568, 0.5198, 0.1347, 0.5336, 0.1347, 0.5267, 0.1569, 0.5336, 0.1347, 0.5447, 0.1431, 0.5267, 0.1569, 0.5447, 0.1431, 0.549, 0.1569, 0.5267, 0.1569, 0.549, 0.1569, 0.5447, 0.1706, 0.5267, 0.1569, 0.5447, 0.1706, 0.5336, 0.1791, 0.5267, 0.1569, 0.5336, 0.1791, 0.5199, 0.1791, 0.5267, 0.1569, 0.5199, 0.1791, 0.5087, 0.1706, 0.5267, 0.1569, 0.5087, 0.1706, 0.5045, 0.1569, 0.5267, 0.1569, 0.5045, 0.1569, 0.5087, 0.1432, 0.5267, 0.1569, 0.5087, 0.1432, 0.5198, 0.1347, 0.5267, 0.1569])
me_ceiling_pipe02_thick.materials.append(mat_ceiling_pipe01)
me_ceiling_pipe02_thick.use_remesh_fix_poles = True
me_ceiling_pipe02_thick.use_remesh_preserve_attributes = False
me_ceiling_pipe02_thick.use_mirror_vertex_groups = False
me_ceiling_pipe02_thick.update()
me_ceiling_pipe02_thick.normals_split_custom_set([tuple(v) for v in zip(*[iter([0.0, 1.0, -6.005e-06, 0.0, 0.809, -0.5878, 0.0, 1.0, 6.084e-06, 0.0, 1.0, -6.005e-06, 0.0, 0.809, -0.5878, 0.0, 0.809, -0.5878, 0.0, 0.809, -0.5878, 0.0, 0.309, -0.9511, 0.0, 0.809, -0.5878, 0.0, 0.809, -0.5878, 0.0, 0.309, -0.9511, 0.0, 0.309, -0.9511, 0.0, 0.309, -0.9511, 0.0, -0.309, -0.9511, 0.0, 0.309, -0.9511, 0.0, 0.309, -0.9511, 0.0, -0.309, -0.9511, 0.0, -0.309, -0.9511, 0.0, -0.309, -0.9511, 0.0, -0.809, -0.5878, 0.0, -0.309, -0.9511, 0.0, -0.309, -0.9511, 0.0, -0.809, -0.5878, 0.0, -0.809, -0.5878, 0.0, -0.809, -0.5878, 0.0, -1.0, -7.371e-06, 0.0, -0.809, -0.5878, 0.0, -0.809, -0.5878, 0.0, -1.0, 7.431e-06, 0.0, -1.0, -7.371e-06, 0.0, -1.0, 7.431e-06, 0.0, -0.809, 0.5878, 0.0, -1.0, -7.371e-06, 0.0, -1.0, 7.431e-06, 0.0, -0.809, 0.5878, 0.0, -0.809, 0.5878, 0.0, -0.809, 0.5878, 0.0, -0.309, 0.9511, 0.0, -0.809, 0.5878, 0.0, -0.809, 0.5878, 0.0, -0.309, 0.9511, 0.0, -0.309, 0.9511, 0.0, -0.309, 0.9511, 0.0, 0.309, 0.9511, 0.0, -0.309, 0.9511, 0.0, -0.309, 0.9511, 0.0, 0.309, 0.9511, 0.0, 0.309, 0.9511, 0.0, 0.309, 0.9511, 0.0, 0.809, 0.5878, 0.0, 0.309, 0.9511, 0.0, 0.309, 0.9511, 0.0, 0.809, 0.5878, 0.0, 0.809, 0.5878, 0.0, 0.809, 0.5878, 0.0, 1.0, 6.084e-06, 0.0, 0.809, 0.5878, 0.0, 0.809, 0.5878, 0.0, 1.0, -6.005e-06, 0.0, 1.0, 6.084e-06, 0.8052, -0.09657, -0.5851, 0.9928, -0.1195, 0.0002009, 0.9673, -0.2537, -8.666e-05, 0.9928, -0.1195, 0.0002009, 0.8052, -0.09657, 0.5851, 0.782, -0.2047, 0.5887, 0.9928, -0.1195, 0.0002009, 0.782, -0.2047, 0.5887, 0.9673, -0.2537, -8.666e-05, 0.9673, -0.2537, -8.666e-05, 0.782, -0.2047, 0.5887, 0.7002, -0.4043, 0.5884, 0.7002, -0.4043, 0.5884, 0.2672, -0.1543, 0.9512, 0.2182, -0.2182, 0.9512, 0.782, -0.2047, 0.5887, 0.2672, -0.1543, 0.9512, 0.7002, -0.4043, 0.5884, 0.782, -0.2047, 0.5887, 0.2983, -0.07794, 0.9513, 0.2672, -0.1543, 0.9512, 0.8052, -0.09657, 0.5851, 0.2983, -0.07794, 0.9513, 0.782, -0.2047, 0.5887, 0.8052, -0.09657, 0.5851, 0.3088, -0.03675, 0.9504, 0.2983, -0.07794, 0.9513, 0.3088, -0.03675, 0.9504, -0.3092, 0.0338, 0.9504, -0.2985, 0.07647, 0.9513, 0.3088, -0.03675, 0.9504, -0.2985, 0.07647, 0.9513, 0.2983, -0.07794, 0.9513, 0.2983, -0.07794, 0.9513, -0.2985, 0.07647, 0.9513, -0.2672, 0.1543, 0.9512, 0.2983, -0.07794, 0.9513, -0.2672, 0.1543, 0.9512, 0.2672, -0.1543, 0.9512, 0.2672, -0.1543, 0.9512, -0.2672, 0.1543, 0.9512, -0.2182, 0.2182, 0.9512, 0.2672, -0.1543, 0.9512, -0.2182, 0.2182, 0.9512, 0.2182, -0.2182, 0.9512, 0.2182, -0.2182, 0.9512, -0.2182, 0.2182, 0.9512, -0.1543, 0.2672, 0.9512, -0.1543, 0.2672, 0.9512, -0.4043, 0.7002, 0.5884, -0.1986, 0.7833, 0.5891, -0.2182, 0.2182, 0.9512, -0.4043, 0.7002, 0.5884, -0.1543, 0.2672, 0.9512, -0.2182, 0.2182, 0.9512, -0.5717, 0.5717, 0.5884, -0.4043, 0.7002, 0.5884, -0.2672, 0.1543, 0.9512, -0.5717, 0.5717, 0.5884, -0.2182, 0.2182, 0.9512, -0.2672, 0.1543, 0.9512, -0.7002, 0.4043, 0.5884, -0.5717, 0.5717, 0.5884, -0.2985, 0.07647, 0.9513, -0.7002, 0.4043, 0.5884, -0.2672, 0.1543, 0.9512, -0.2985, 0.07647, 0.9513, -0.7832, 0.1989, 0.5891, -0.7002, 0.4043, 0.5884, -0.3092, 0.0338, 0.9504, -0.7832, 0.1989, 0.5891, -0.2985, 0.07647, 0.9513, -0.3092, 0.0338, 0.9504, -0.8066, 0.08476, 0.585, -0.7832, 0.1989, 0.5891, -0.7832, 0.1989, 0.5891, -0.866, 0.5, -1.117e-06, -0.7002, 0.4043, 0.5884, -0.7832, 0.1989, 0.5891, -0.9695, 0.2452, -9.335e-05, -0.866, 0.5, -1.117e-06, -0.8066, 0.08476, 0.585, -0.9695, 0.2452, -9.335e-05, -0.7832, 0.1989, 0.5891, -0.8066, 0.08476, 0.585, -0.9948, 0.1018, 4.557e-05, -0.9695, 0.2452, -9.335e-05, 0.8052, -0.09657, -0.5851, 0.9673, -0.2537, -8.666e-05, 0.782, -0.2047, -0.5887, 0.782, -0.2047, -0.5887, 0.9673, -0.2537, -8.666e-05, 0.866, -0.5, -6.835e-07, 0.9673, -0.2537, -8.666e-05, 0.7002, -0.4043, 0.5884, 0.866, -0.5, -6.835e-07, 0.866, -0.5, -6.835e-07, 0.7002, -0.4043, 0.5884, 0.5717, -0.5717, 0.5884, 0.7002, -0.4043, 0.5884, 0.2182, -0.2182, 0.9512, 0.5717, -0.5717, 0.5884, 0.5717, -0.5717, 0.5884, 0.2182, -0.2182, 0.9512, 0.1543, -0.2672, 0.9512, 0.2182, -0.2182, 0.9512, -0.1543, 0.2672, 0.9512, 0.1543, -0.2672, 0.9512, 0.1543, -0.2672, 0.9512, -0.1543, 0.2672, 0.9512, -0.07636, 0.2985, 0.9513, -0.1543, 0.2672, 0.9512, -0.1986, 0.7833, 0.5891, -0.07636, 0.2985, 0.9513, -0.07636, 0.2985, 0.9513, -0.1986, 0.7833, 0.5891, -0.08407, 0.8067, 0.585, -0.1986, 0.7833, 0.5891, -0.1011, 0.9949, 2.727e-05, -0.08407, 0.8067, 0.585, -0.1986, 0.7833, 0.5891, -0.2444, 0.9697, -9.998e-06, -0.1011, 0.9949, 2.727e-05, -0.4043, 0.7002, 0.5884, -0.2444, 0.9697, -9.998e-06, -0.1986, 0.7833, 0.5891, -0.4043, 0.7002, 0.5884, -0.5, 0.866, -6.518e-07, -0.2444, 0.9697, -9.998e-06, -0.5717, 0.5717, 0.5884, -0.5, 0.866, -6.518e-07, -0.4043, 0.7002, 0.5884, -0.5717, 0.5717, 0.5884, -0.7071, 0.7071, -9.85e-07, -0.5, 0.866, -6.518e-07, -0.7002, 0.4043, 0.5884, -0.7071, 0.7071, -9.85e-07, -0.5717, 0.5717, 0.5884, -0.7002, 0.4043, 0.5884, -0.866, 0.5, -1.117e-06, -0.7071, 0.7071, -9.85e-07, 0.5717, -0.5717, 0.5884, 0.1543, -0.2672, 0.9512, 0.4043, -0.7002, 0.5884, 0.4043, -0.7002, 0.5884, 0.1543, -0.2672, 0.9512, 0.07788, -0.2983, 0.9513, 0.1543, -0.2672, 0.9512, -0.07636, 0.2985, 0.9513, 0.07788, -0.2983, 0.9513, 0.07788, -0.2983, 0.9513, -0.07636, 0.2985, 0.9513, -0.03357, 0.3092, 0.9504, -0.07636, 0.2985, 0.9513, -0.08407, 0.8067, 0.585, -0.03357, 0.3092, 0.9504, 0.2535, -0.9673, 9.023e-05, 0.09622, -0.8052, 0.5851, 0.119, -0.9929, -0.0002804, 0.2045, -0.782, -0.5887, 0.2535, -0.9673, 9.023e-05, 0.119, -0.9929, -0.0002804, 0.2045, -0.782, -0.5887, 0.119, -0.9929, -0.0002804, 0.09623, -0.8052, -0.5851, 0.07788, -0.2983, -0.9513, 0.2045, -0.782, -0.5887, 0.09623, -0.8052, -0.5851, 0.07788, -0.2983, -0.9513, 0.09623, -0.8052, -0.5851, 0.03661, -0.3088, -0.9504, -0.07636, 0.2986, -0.9513, 0.07788, -0.2983, -0.9513, 0.03661, -0.3088, -0.9504, -0.1543, 0.2672, -0.9512, 0.07788, -0.2983, -0.9513, -0.07636, 0.2986, -0.9513, -0.1543, 0.2672, -0.9512, 0.1543, -0.2672, -0.9512, 0.07788, -0.2983, -0.9513, -0.2182, 0.2182, -0.9512, 0.1543, -0.2672, -0.9512, -0.1543, 0.2672, -0.9512, -0.2182, 0.2182, -0.9512, 0.2182, -0.2182, -0.9512, 0.1543, -0.2672, -0.9512, -0.2672, 0.1543, -0.9512, 0.2182, -0.2182, -0.9512, -0.2182, 0.2182, -0.9512, -0.2672, 0.1543, -0.9512, 0.2672, -0.1543, -0.9512, 0.2182, -0.2182, -0.9512, 0.2672, -0.1543, -0.9512, 0.5717, -0.5717, -0.5884, 0.2182, -0.2182, -0.9512, 0.2672, -0.1543, -0.9512, 0.7002, -0.4043, -0.5884, 0.5717, -0.5717, -0.5884, 0.7002, -0.4043, -0.5884, 0.7071, -0.7071, -3.353e-07, 0.5717, -0.5717, -0.5884, 0.5717, -0.5717, -0.5884, 0.7071, -0.7071, -3.353e-07, 0.5, -0.866, -7.557e-07, 0.7071, -0.7071, -3.353e-07, 0.4043, -0.7002, 0.5884, 0.5, -0.866, -7.557e-07, 0.5, -0.866, -7.557e-07, 0.4043, -0.7002, 0.5884, 0.2045, -0.782, 0.5887, 0.4043, -0.7002, 0.5884, 0.07788, -0.2983, 0.9513, 0.2045, -0.782, 0.5887, 0.2045, -0.782, 0.5887, 0.07788, -0.2983, 0.9513, 0.03661, -0.3088, 0.9504, 0.07788, -0.2983, 0.9513, -0.03357, 0.3092, 0.9504, 0.03661, -0.3088, 0.9504, -0.07636, 0.2986, -0.9513, 0.03661, -0.3088, -0.9504, -0.03358, 0.3092, -0.9504, -0.1986, 0.7833, -0.5891, -0.03358, 0.3092, -0.9504, -0.08407, 0.8066, -0.5851, -0.1986, 0.7833, -0.5891, -0.07636, 0.2986, -0.9513, -0.03358, 0.3092, -0.9504, -0.4043, 0.7002, -0.5884, -0.07636, 0.2986, -0.9513, -0.1986, 0.7833, -0.5891, -0.4043, 0.7002, -0.5884, -0.1543, 0.2672, -0.9512, -0.07636, 0.2986, -0.9513, -0.5717, 0.5717, -0.5884, -0.1543, 0.2672, -0.9512, -0.4043, 0.7002, -0.5884, -0.5717, 0.5717, -0.5884, -0.2182, 0.2182, -0.9512, -0.1543, 0.2672, -0.9512, -0.7002, 0.4043, -0.5884, -0.2182, 0.2182, -0.9512, -0.5717, 0.5717, -0.5884, -0.7002, 0.4043, -0.5884, -0.2672, 0.1543, -0.9512, -0.2182, 0.2182, -0.9512, -0.7832, 0.1989, -0.5891, -0.2672, 0.1543, -0.9512, -0.7002, 0.4043, -0.5884, -0.7832, 0.1989, -0.5891, -0.2985, 0.07648, -0.9513, -0.2672, 0.1543, -0.9512, -0.2985, 0.07648, -0.9513, 0.2672, -0.1543, -0.9512, -0.2672, 0.1543, -0.9512, -0.2985, 0.07648, -0.9513, 0.2983, -0.07794, -0.9513, 0.2672, -0.1543, -0.9512, 0.2983, -0.07794, -0.9513, 0.7002, -0.4043, -0.5884, 0.2672, -0.1543, -0.9512, 0.2983, -0.07794, -0.9513, 0.782, -0.2047, -0.5887, 0.7002, -0.4043, -0.5884, 0.782, -0.2047, -0.5887, 0.866, -0.5, -6.835e-07, 0.7002, -0.4043, -0.5884, 0.7002, -0.4043, -0.5884, 0.866, -0.5, -6.835e-07, 0.7071, -0.7071, -3.353e-07, 0.866, -0.5, -6.835e-07, 0.5717, -0.5717, 0.5884, 0.7071, -0.7071, -3.353e-07, 0.7071, -0.7071, -3.353e-07, 0.5717, -0.5717, 0.5884, 0.4043, -0.7002, 0.5884, -0.2444, 0.9697, -9.998e-06, -0.08407, 0.8066, -0.5851, -0.1011, 0.9949, 2.727e-05, -0.2444, 0.9697, -9.998e-06, -0.1986, 0.7833, -0.5891, -0.08407, 0.8066, -0.5851, -0.5, 0.866, -6.518e-07, -0.1986, 0.7833, -0.5891, -0.2444, 0.9697, -9.998e-06, -0.5, 0.866, -6.518e-07, -0.4043, 0.7002, -0.5884, -0.1986, 0.7833, -0.5891, -0.7071, 0.7071, -9.85e-07, -0.4043, 0.7002, -0.5884, -0.5, 0.866, -6.518e-07, -0.7071, 0.7071, -9.85e-07, -0.5717, 0.5717, -0.5884, -0.4043, 0.7002, -0.5884, -0.866, 0.5, -1.117e-06, -0.5717, 0.5717, -0.5884, -0.7071, 0.7071, -9.85e-07, -0.866, 0.5, -1.117e-06, -0.7002, 0.4043, -0.5884, -0.5717, 0.5717, -0.5884, -0.9695, 0.2452, -9.335e-05, -0.7002, 0.4043, -0.5884, -0.866, 0.5, -1.117e-06, -0.9695, 0.2452, -9.335e-05, -0.7832, 0.1989, -0.5891, -0.7002, 0.4043, -0.5884, -0.9948, 0.1018, 4.557e-05, -0.7832, 0.1989, -0.5891, -0.9695, 0.2452, -9.335e-05, -0.9948, 0.1018, 4.557e-05, -0.8066, 0.08476, -0.585, -0.7832, 0.1989, -0.5891, -0.8066, 0.08476, -0.585, -0.2985, 0.07648, -0.9513, -0.7832, 0.1989, -0.5891, -0.8066, 0.08476, -0.585, -0.3092, 0.0338, -0.9504, -0.2985, 0.07648, -0.9513, -0.3092, 0.0338, -0.9504, 0.2983, -0.07794, -0.9513, -0.2985, 0.07648, -0.9513, -0.3092, 0.0338, -0.9504, 0.3088, -0.03675, -0.9504, 0.2983, -0.07794, -0.9513, 0.3088, -0.03675, -0.9504, 0.782, -0.2047, -0.5887, 0.2983, -0.07794, -0.9513, 0.3088, -0.03675, -0.9504, 0.8052, -0.09657, -0.5851, 0.782, -0.2047, -0.5887, 0.0, -1.0, -7.788e-08, 0.0, -1.0, -6.49e-08, 0.0, -1.0, -6.49e-08, 0.0, -1.0, -7.788e-08, 0.0, -1.0, 0.0, 0.0, -1.0, -6.49e-08, 0.0, -1.0, -7.788e-08, 0.0, -1.0, 6.49e-08, 0.0, -1.0, 0.0, 0.0, -1.0, 6.49e-08, 0.0, -1.0, 6.49e-08, 0.0, -1.0, -7.788e-08, 0.0, -1.0, -7.788e-08, -9.537e-08, -1.0, -1.298e-07, 0.0, -1.0, 6.49e-08, 0.0, -1.0, -7.788e-08, -9.537e-08, -1.0, -3.245e-07, -9.537e-08, -1.0, -1.298e-07, 0.0, -1.0, -7.788e-08, 9.537e-08, -1.0, -2.596e-07, -9.537e-08, -1.0, -3.245e-07, 0.0, -1.0, -7.788e-08, 9.537e-08, -1.0, -6.49e-08, 9.537e-08, -1.0, -2.596e-07, 0.0, -1.0, -7.788e-08, 0.0, -1.0, 0.0, 9.537e-08, -1.0, -6.49e-08, 0.0, -1.0, -7.788e-08, 0.0, -1.0, -6.49e-08, 0.0, -1.0, 0.0, -0.309, 0.0, 0.9511, -0.809, 0.0, 0.5878, -0.309, 0.0, 0.9511, -0.309, 0.0, 0.9511, -0.809, 0.0, 0.5878, -0.809, 0.0, 0.5878, -0.809, 0.0, 0.5878, -1.0, 0.0, 6.034e-06, -0.809, 0.0, 0.5878, -0.809, 0.0, 0.5878, -1.0, 0.0, -6.034e-06, -1.0, 0.0, 6.034e-06, -1.0, 0.0, -6.034e-06, -0.809, 0.0, -0.5878, -1.0, 0.0, 6.034e-06, -1.0, 0.0, -6.034e-06, -0.809, 0.0, -0.5878, -0.809, 0.0, -0.5878, -0.809, 0.0, -0.5878, -0.309, 0.0, -0.9511, -0.809, 0.0, -0.5878, -0.809, 0.0, -0.5878, -0.309, 0.0, -0.9511, -0.309, 0.0, -0.9511, -0.309, 0.0, -0.9511, 0.309, 0.0, -0.9511, -0.309, 0.0, -0.9511, -0.309, 0.0, -0.9511, 0.309, 0.0, -0.9511, 0.309, 0.0, -0.9511, 0.309, 0.0, -0.9511, 0.809, 0.0, -0.5878, 0.309, 0.0, -0.9511, 0.309, 0.0, -0.9511, 0.809, 0.0, -0.5878, 0.809, 0.0, -0.5878, 0.809, 0.0, -0.5878, 1.0, 0.0, -6.034e-06, 0.809, 0.0, -0.5878, 0.809, 0.0, -0.5878, 1.0, 0.0, 6.034e-06, 1.0, 0.0, -6.034e-06, 1.0, 0.0, 6.034e-06, 0.809, 0.0, 0.5878, 1.0, 0.0, -6.034e-06, 1.0, 0.0, 6.034e-06, 0.809, 0.0, 0.5878, 0.809, 0.0, 0.5878, 0.809, 0.0, 0.5878, 0.309, 0.0, 0.9511, 0.809, 0.0, 0.5878, 0.809, 0.0, 0.5878, 0.309, 0.0, 0.9511, 0.309, 0.0, 0.9511, 0.309, 0.0, 0.9511, -0.309, 0.0, 0.9511, 0.309, 0.0, 0.9511, 0.309, 0.0, 0.9511, -0.309, 0.0, 0.9511, -0.309, 0.0, 0.9511, 0.0, 1.0, 1.078e-21, 0.0, 1.0, 1.547e-14, 0.0, 1.0, -1.547e-14, 0.0, 1.0, 1.078e-21, 0.0, 1.0, 0.0, 0.0, 1.0, 1.547e-14, 0.0, 1.0, 1.078e-21, 0.0, 1.0, -1.547e-14, 0.0, 1.0, 0.0, 0.0, 1.0, 1.078e-21, 0.0, 1.0, 1.547e-14, 0.0, 1.0, -1.547e-14, 0.0, 1.0, 1.078e-21, 0.0, 1.0, 1.547e-14, 0.0, 1.0, 1.547e-14, 0.0, 1.0, 1.078e-21, 0.0, 1.0, -1.547e-14, 0.0, 1.0, 1.547e-14, 0.0, 1.0, 1.078e-21, 0.0, 1.0, 0.0, 0.0, 1.0, -1.547e-14, 0.0, 1.0, 1.078e-21, 0.0, 1.0, 1.547e-14, 0.0, 1.0, 0.0, 0.0, 1.0, 1.078e-21, 0.0, 1.0, -1.547e-14, 0.0, 1.0, 1.547e-14, 0.0, 1.0, 1.078e-21, 0.0, 1.0, -1.547e-14, 0.0, 1.0, -1.547e-14, -0.309, -6.466e-08, 0.9511, -0.809, -7.075e-08, 0.5878, -0.309, -5.957e-08, 0.9511, -0.309, -6.466e-08, 0.9511, -0.809, -6.679e-08, 0.5878, -0.809, -7.075e-08, 0.5878, -0.809, -6.679e-08, 0.5878, -1.0, -5.313e-08, 2.344e-06, -0.809, -7.075e-08, 0.5878, -0.809, -6.679e-08, 0.5878, -1.0, -4.525e-08, -2.354e-06, -1.0, -5.313e-08, 2.344e-06, -1.0, -4.525e-08, -2.354e-06, -0.809, -9.355e-09, -0.5878, -1.0, -5.313e-08, 2.344e-06, -1.0, -4.525e-08, -2.354e-06, -0.809, -1.058e-08, -0.5878, -0.809, -9.355e-09, -0.5878, -0.809, -1.058e-08, -0.5878, -0.309, 3.291e-08, -0.9511, -0.809, -9.355e-09, -0.5878, -0.809, -1.058e-08, -0.5878, -0.309, 3.286e-08, -0.9511, -0.309, 3.291e-08, -0.9511, -0.309, 3.286e-08, -0.9511, 0.309, 5.957e-08, -0.9511, -0.309, 3.291e-08, -0.9511, -0.309, 3.286e-08, -0.9511, 0.309, 6.244e-08, -0.9511, 0.309, 5.957e-08, -0.9511, 0.309, 6.244e-08, -0.9511, 0.809, 6.004e-08, -0.5878, 0.309, 5.957e-08, -0.9511, 0.309, 6.244e-08, -0.9511, 0.809, 6.601e-08, -0.5878, 0.809, 6.004e-08, -0.5878, 0.809, 6.601e-08, -0.5878, 1.0, 3.206e-08, -2.384e-06, 0.809, 6.004e-08, -0.5878, 0.809, 6.601e-08, -0.5878, 1.0, 4.846e-08, 2.404e-06, 1.0, 3.206e-08, -2.384e-06, 1.0, 4.846e-08, 2.404e-06, 0.809, 2.787e-10, 0.5878, 1.0, 3.206e-08, -2.384e-06, 1.0, 4.846e-08, 2.404e-06, 0.809, 8.818e-09, 0.5878, 0.809, 2.787e-10, 0.5878, 0.809, 8.818e-09, 0.5878, 0.309, -3.168e-08, 0.9511, 0.809, 2.787e-10, 0.5878, 0.809, 8.818e-09, 0.5878, 0.309, -3.645e-08, 0.9511, 0.309, -3.168e-08, 0.9511, 0.309, -3.645e-08, 0.9511, -0.309, -5.957e-08, 0.9511, 0.309, -3.168e-08, 0.9511, 0.309, -3.645e-08, 0.9511, -0.309, -6.466e-08, 0.9511, -0.309, -5.957e-08, 0.9511, 0.0, -0.9986, 0.05233, 0.0, -0.7771, 0.6293, 0.0, -0.9986, 0.05234, 0.0, -0.9986, 0.05233, 0.0, -0.7772, 0.6293, 0.0, -0.7771, 0.6293, 0.0, -0.7772, 0.6293, 0.0, -0.2588, 0.9659, 0.0, -0.7771, 0.6293, 0.0, -0.7772, 0.6293, 0.0, -0.2588, 0.9659, 0.0, -0.2588, 0.9659, 0.0, -0.2588, 0.9659, 0.0, 0.3584, 0.9336, 0.0, -0.2588, 0.9659, 0.0, -0.2588, 0.9659, 0.0, 0.3584, 0.9336, 0.0, 0.3584, 0.9336, 0.0, 0.3584, 0.9336, 0.0, 0.8387, 0.5446, 0.0, 0.3584, 0.9336, 0.0, 0.3584, 0.9336, 0.0, 0.8387, 0.5446, 0.0, 0.8387, 0.5446, 0.0, 0.8387, 0.5446, 0.0, 0.9986, -0.05234, 0.0, 0.8387, 0.5446, 0.0, 0.8387, 0.5446, 0.0, 0.9986, -0.05233, 0.0, 0.9986, -0.05234, 0.0, 0.9986, -0.05233, 0.0, 0.7771, -0.6293, 0.0, 0.9986, -0.05234, 0.0, 0.9986, -0.05233, 0.0, 0.7772, -0.6293, 0.0, 0.7771, -0.6293, 0.0, 0.7772, -0.6293, 0.0, 0.2588, -0.9659, 0.0, 0.7771, -0.6293, 0.0, 0.7772, -0.6293, 0.0, 0.2588, -0.9659, 0.0, 0.2588, -0.9659, 0.0, 0.2588, -0.9659, 0.0, -0.3584, -0.9336, 0.0, 0.2588, -0.9659, 0.0, 0.2588, -0.9659, 0.0, -0.3584, -0.9336, 0.0, -0.3584, -0.9336, 0.0, -0.3584, -0.9336, 0.0, -0.8387, -0.5446, 0.0, -0.3584, -0.9336, 0.0, -0.3584, -0.9336, 0.0, -0.8387, -0.5446, 0.0, -0.8387, -0.5446, 0.0, -0.8387, -0.5446, 0.0, -0.9986, 0.05234, 0.0, -0.8387, -0.5446, 0.0, -0.8387, -0.5446, 0.0, -0.9986, 0.05233, 0.0, -0.9986, 0.05234, -0.9999, 0.01436, 4.721e-06, -0.8089, 0.01436, 0.5877, -0.9999, 0.01436, -6.376e-06, -0.9999, 0.01436, 4.721e-06, -0.8089, 0.01436, 0.5877, -0.8089, 0.01436, 0.5877, -0.8089, 0.01436, 0.5877, -0.309, 0.01436, 0.951, -0.8089, 0.01436, 0.5877, -0.8089, 0.01436, 0.5877, -0.309, 0.01436, 0.951, -0.309, 0.01436, 0.951, -0.309, 0.01436, 0.951, 0.309, 0.01436, 0.951, -0.309, 0.01436, 0.951, -0.309, 0.01436, 0.951, 0.309, 0.01436, 0.951, 0.309, 0.01436, 0.951, 0.309, 0.01436, 0.951, 0.8089, 0.01436, 0.5877, 0.309, 0.01436, 0.951, 0.309, 0.01436, 0.951, 0.8089, 0.01436, 0.5877, 0.8089, 0.01436, 0.5877, 0.8089, 0.01436, 0.5877, 0.9999, 0.01436, 6.724e-06, 0.8089, 0.01436, 0.5877, 0.8089, 0.01436, 0.5877, 0.9999, 0.01436, -5.381e-06, 0.9999, 0.01436, 6.724e-06, 0.9999, 0.01436, -5.381e-06, 0.8089, 0.01436, -0.5877, 0.9999, 0.01436, 6.724e-06, 0.9999, 0.01436, -5.381e-06, 0.8089, 0.01436, -0.5877, 0.8089, 0.01436, -0.5877, 0.8089, 0.01436, -0.5877, 0.309, 0.01436, -0.951, 0.8089, 0.01436, -0.5877, 0.8089, 0.01436, -0.5877, 0.309, 0.01436, -0.951, 0.309, 0.01436, -0.951, 0.309, 0.01436, -0.951, -0.309, 0.01436, -0.951, 0.309, 0.01436, -0.951, 0.309, 0.01436, -0.951, -0.309, 0.01436, -0.951, -0.309, 0.01436, -0.951, -0.309, 0.01436, -0.951, -0.8089, 0.01436, -0.5877, -0.309, 0.01436, -0.951, -0.309, 0.01436, -0.951, -0.8089, 0.01436, -0.5877, -0.8089, 0.01436, -0.5877, -0.8089, 0.01436, -0.5877, -0.9999, 0.01436, -6.376e-06, -0.8089, 0.01436, -0.5877, -0.8089, 0.01436, -0.5877, -0.9999, 0.01436, 4.721e-06, -0.9999, 0.01436, -6.376e-06, 1.0, 0.0, 0.0, 1.0, 6.491e-07, 0.0, 1.0, 0.0, 0.0, 1.0, 0.0, 0.0, 1.0, 5.477e-07, 0.0, 1.0, 6.491e-07, 0.0, 1.0, 5.477e-07, 0.0, 1.0, -3.888e-07, 0.0, 1.0, 6.491e-07, 0.0, 1.0, 5.477e-07, 0.0, 1.0, -5.409e-07, 0.0, 1.0, -3.888e-07, 0.0, 1.0, -5.409e-07, 0.0, 1.0, 0.0, 0.0, 1.0, -3.888e-07, 0.0, 1.0, -5.409e-07, 0.0, 1.0, 0.0, 0.0, 1.0, 0.0, 0.0, 1.0, 0.0, 0.0, 1.0, 0.0, 0.0, 1.0, 0.0, 0.0, 1.0, 0.0, 0.0, 1.0, 0.0, 0.0, 1.0, 0.0, 0.0, 1.0, 0.0, 0.0, 1.0, 0.0, 0.0, 1.0, 0.0, 0.0, 1.0, 0.0, 0.0, 1.0, 0.0, 0.0, 1.0, 0.0, 0.0, 1.0, 0.0, 0.0, 1.0, -6.491e-07, 0.0, 1.0, 0.0, 0.0, 1.0, 0.0, 0.0, 1.0, -5.477e-07, 0.0, 1.0, -6.491e-07, 0.0, 1.0, -5.477e-07, 0.0, 1.0, 3.888e-07, 0.0, 1.0, -6.491e-07, 0.0, 1.0, -5.477e-07, 0.0, 1.0, 5.409e-07, 0.0, 1.0, 3.888e-07, 0.0, 1.0, 5.409e-07, 0.0, 1.0, 0.0, 0.0, 1.0, 3.888e-07, 0.0, 1.0, 5.409e-07, 0.0, 1.0, 0.0, 0.0, 1.0, 0.0, 0.0, 1.0, 0.0, 0.0, 1.0, 0.0, 0.0, 1.0, 0.0, 0.0, 1.0, 0.0, 0.0, 1.0, 0.0, 0.0, 1.0, 0.0, 0.0, 1.0, 0.0, 0.0, 1.0, 0.0, 0.0, 1.0, 0.0, 0.0, 1.0, 0.0, 0.0, 1.0, 0.0, 0.0, 1.0, 0.0, 0.0, 0.0, -1.0, 2.885e-06, 0.0, -1.0, 1.039e-05, 0.0, -1.0, 2.516e-06, 0.0, -1.0, 2.885e-06, 0.0, -1.0, 9.377e-06, 0.0, -1.0, 1.039e-05, 0.0, -1.0, 9.377e-06, 0.0, -1.0, 2.084e-05, 0.0, -1.0, 1.039e-05, 0.0, -1.0, 9.377e-06, 0.0, -1.0, 1.694e-05, 0.0, -1.0, 2.084e-05, 0.0, -1.0, 1.694e-05, 0.0, -1.0, -3.637e-06, 0.0, -1.0, 2.084e-05, 0.0, -1.0, 1.694e-05, 0.0, -1.0, -7.458e-06, 0.0, -1.0, -3.637e-06, 0.0, -1.0, -7.458e-06, 0.0, -1.0, -2.516e-06, 0.0, -1.0, -3.637e-06, 0.0, -1.0, -7.458e-06, 0.0, -1.0, -2.885e-06, 0.0, -1.0, -2.516e-06, 0.0, -1.0, -2.885e-06, 0.0, -1.0, 0.0, 0.0, -1.0, -2.516e-06, 0.0, -1.0, -2.885e-06, 0.0, -1.0, 0.0, 0.0, -1.0, 0.0, 0.0, -1.0, 0.0, 0.0, -1.0, 0.0, 0.0, -1.0, 0.0, 0.0, -1.0, 0.0, 0.0, -1.0, 3.686e-07, 0.0, -1.0, 0.0, 0.0, -1.0, 3.686e-07, 0.0, -1.0, 3.774e-06, 0.0, -1.0, 0.0, 0.0, -1.0, 3.686e-07, 0.0, -1.0, 4.204e-06, 0.0, -1.0, 3.774e-06, 0.0, -1.0, 4.204e-06, 0.0, -1.0, -1.258e-06, 0.0, -1.0, 3.774e-06, 0.0, -1.0, 4.204e-06, 0.0, -1.0, -2.18e-06, 0.0, -1.0, -1.258e-06, 0.0, -1.0, -2.18e-06, 0.0, -1.0, -7.548e-06, 0.0, -1.0, -1.258e-06, 0.0, -1.0, -2.18e-06, 0.0, -1.0, -8.409e-06, 0.0, -1.0, -7.548e-06, 0.0, -1.0, -8.409e-06, 0.0, -1.0, 2.516e-06, 0.0, -1.0, -7.548e-06, 0.0, -1.0, -8.409e-06, 0.0, -1.0, 2.885e-06, 0.0, -1.0, 2.516e-06, 0.0, 0.3085, 0.9512, 0.0, 0.8087, 0.5882, 0.0, 0.3085, 0.9512, 0.0, 0.3085, 0.9512, 0.0, 0.8087, 0.5882, 0.0, 0.8087, 0.5882, 0.0, 0.8087, 0.5882, 0.0, 1.0, 0.0005373, 0.0, 0.8087, 0.5882, 0.0, 0.8087, 0.5882, 0.0, 1.0, 0.0005253, 0.0, 1.0, 0.0005373, 0.0, 1.0, 0.0005253, 0.0, 0.8093, -0.5874, 0.0, 1.0, 0.0005373, 0.0, 1.0, 0.0005253, 0.0, 0.8093, -0.5874, 0.0, 0.8093, -0.5874, 0.0, 0.8093, -0.5874, 0.0, 0.3095, -0.9509, 0.0, 0.8093, -0.5874, 0.0, 0.8093, -0.5874, 0.0, 0.3095, -0.9509, 0.0, 0.3095, -0.9509, 0.0, 0.3095, -0.9509, 0.0, -0.3085, -0.9512, 0.0, 0.3095, -0.9509, 0.0, 0.3095, -0.9509, 0.0, -0.3085, -0.9512, 0.0, -0.3085, -0.9512, 0.0, -0.3085, -0.9512, 0.0, -0.8087, -0.5882, 0.0, -0.3085, -0.9512, 0.0, -0.3085, -0.9512, 0.0, -0.8087, -0.5882, 0.0, -0.8087, -0.5882, 0.0, -0.8087, -0.5882, 0.0, -1.0, -0.0005363, 0.0, -0.8087, -0.5882, 0.0, -0.8087, -0.5882, 0.0, -1.0, -0.000523, 0.0, -1.0, -0.0005363, 0.0, -1.0, -0.000523, 0.0, -0.8093, 0.5874, 0.0, -1.0, -0.0005363, 0.0, -1.0, -0.000523, 0.0, -0.8093, 0.5874, 0.0, -0.8093, 0.5874, 0.0, -0.8093, 0.5874, 0.0, -0.3095, 0.9509, 0.0, -0.8093, 0.5874, 0.0, -0.8093, 0.5874, 0.0, -0.3095, 0.9509, 0.0, -0.3095, 0.9509, 0.0, -0.3095, 0.9509, 0.0, 0.3085, 0.9512, 0.0, -0.3095, 0.9509, 0.0, -0.3095, 0.9509, 0.0, 0.3085, 0.9512, 0.0, 0.3085, 0.9512, 0.4043, -0.7002, -0.5884, 0.2535, -0.9673, 9.023e-05, 0.2045, -0.782, -0.5887, 0.1543, -0.2672, -0.9512, 0.2045, -0.782, -0.5887, 0.07788, -0.2983, -0.9513, 0.1543, -0.2672, -0.9512, 0.4043, -0.7002, -0.5884, 0.2045, -0.782, -0.5887, 0.2182, -0.2182, -0.9512, 0.4043, -0.7002, -0.5884, 0.1543, -0.2672, -0.9512, 0.2182, -0.2182, -0.9512, 0.5717, -0.5717, -0.5884, 0.4043, -0.7002, -0.5884, 0.5717, -0.5717, -0.5884, 0.5, -0.866, -7.557e-07, 0.4043, -0.7002, -0.5884, 0.4043, -0.7002, -0.5884, 0.5, -0.866, -7.557e-07, 0.2535, -0.9673, 9.023e-05, 0.5, -0.866, -7.557e-07, 0.2045, -0.782, 0.5887, 0.2535, -0.9673, 9.023e-05, 0.2535, -0.9673, 9.023e-05, 0.2045, -0.782, 0.5887, 0.09622, -0.8052, 0.5851, 0.2045, -0.782, 0.5887, 0.03661, -0.3088, 0.9504, 0.09622, -0.8052, 0.5851, 1.0, 2.596e-07, 0.0, 1.0, -2.596e-07, 0.0, 1.0, 5.192e-08, 0.0, 1.0, -2.596e-07, 0.0, 1.0, -2.588e-07, 0.0, 1.0, 5.192e-08, 0.0, 1.0, -2.588e-07, 0.0, 1.0, 7.605e-10, 0.0, 1.0, 5.192e-08, 0.0, 1.0, 7.605e-10, 0.0, 1.0, 0.0, 0.0, 1.0, 5.192e-08, 0.0, 1.0, 0.0, 0.0, 1.0, 0.0, 0.0, 1.0, 5.192e-08, 0.0, 1.0, 0.0, 0.0, 1.0, 2.596e-07, 0.0, 1.0, 5.192e-08, 0.0, 1.0, 2.596e-07, 0.0, 1.0, 2.588e-07, 0.0, 1.0, 5.192e-08, 0.0, 1.0, 2.588e-07, 0.0, 1.0, -7.605e-10, 0.0, 1.0, 5.192e-08, 0.0, 1.0, -7.605e-10, 0.0, 1.0, 2.596e-07, 0.0, 1.0, 5.192e-08, 0.0, 1.0, 5.192e-08, 0.0, 1.0, 2.596e-07, 0.0, 1.0, 2.596e-07, 0.0, 0.0, 1.0, -5.314e-07, 0.0, 1.0, -1.063e-06, 0.0, 1.0, -5.314e-07, 0.0, 1.0, -1.063e-06, 0.0, 1.0, -5.314e-07, 0.0, 1.0, -5.314e-07, 0.0, 1.0, -5.314e-07, 0.0, 1.0, 0.0, 0.0, 1.0, -5.314e-07, 0.0, 1.0, 0.0, 0.0, 1.0, 0.0, 0.0, 1.0, -5.314e-07, 0.0, 1.0, 0.0, 0.0, 1.0, 0.0, 0.0, 1.0, -5.314e-07, 0.0, 1.0, 0.0, 0.0, 1.0, 5.314e-07, 0.0, 1.0, -5.314e-07, 0.0, 1.0, 5.314e-07, 0.0, 1.0, 5.314e-07, 0.0, 1.0, -5.314e-07, 0.0, 1.0, 5.314e-07, 0.0, 1.0, -2.126e-06, 0.0, 1.0, -5.314e-07, 0.0, 1.0, -2.126e-06, 0.0, 1.0, -2.126e-06, 0.0, 1.0, -5.314e-07, 0.0, 1.0, -2.126e-06, 0.0, 1.0, -5.314e-07, 0.0, 1.0, -5.314e-07, -1.0, 0.0, 0.0, -1.0, 0.0, 0.0, -1.0, 0.0, 0.0, -1.0, 0.0, 0.0, -1.0, 0.0, 0.0, -1.0, 0.0, 0.0, -1.0, 0.0, 0.0, -1.0, 0.0, 0.0, -1.0, 0.0, 0.0, -1.0, 0.0, 0.0, -1.0, 0.0, 0.0, -1.0, 0.0, 0.0, -1.0, 0.0, 0.0, -1.0, 0.0, 0.0, -1.0, 0.0, 0.0, -1.0, 0.0, 0.0, -1.0, 0.0, 0.0, -1.0, 0.0, 0.0, -1.0, 0.0, 0.0, -1.0, 0.0, 0.0, -1.0, 0.0, 0.0, -1.0, 0.0, 0.0, -1.0, 0.0, 0.0, -1.0, 0.0, 0.0, -1.0, 0.0, 0.0, -1.0, 0.0, 0.0, -1.0, 0.0, 0.0, -1.0, 0.0, 0.0, -1.0, 0.0, 0.0, -1.0, 0.0, 0.0, -1.0, 5.192e-07, 0.0, -1.0, 2.596e-07, 0.0, -1.0, -1.99e-13, 0.0, -1.0, 2.596e-07, 0.0, -1.0, 1.169e-07, 0.0, -1.0, -1.99e-13, 0.0, -1.0, 1.169e-07, 0.0, -1.0, 1.169e-07, 0.0, -1.0, -1.99e-13, 0.0, -1.0, 1.169e-07, 0.0, -1.0, -2.596e-07, 0.0, -1.0, -1.99e-13, 0.0, -1.0, -2.596e-07, 0.0, -1.0, -5.192e-07, 0.0, -1.0, -1.99e-13, 0.0, -1.0, -5.192e-07, 0.0, -1.0, -2.596e-07, 0.0, -1.0, -1.99e-13, 0.0, -1.0, -2.596e-07, 0.0, -1.0, -1.169e-07, 0.0, -1.0, -1.99e-13, 0.0, -1.0, -1.169e-07, 0.0, -1.0, -1.169e-07, 0.0, -1.0, -1.99e-13, 0.0, -1.0, -1.169e-07, 0.0, -1.0, 2.596e-07, 0.0, -1.0, -1.99e-13, 0.0, -1.0, 2.596e-07, 0.0, -1.0, 5.192e-07, 0.0, -1.0, -1.99e-13, 0.0])] * 3)])
me_ceiling_pipe02_thick_physics = bpy.data.meshes.new('ceiling_pipe02_thick_physics')
me_ceiling_pipe02_thick_physics.from_pydata([(-1.98, -0.01373, -20.27), (-4.182, -0.01373, -16.81), (-1.98, -0.01373, -13.35), (2.434, -0.01373, -20.27), (2.434, -0.01373, -13.35), (4.635, -0.01373, -16.81), (2.434, -84.28, -20.27), (-4.182, -84.28, -16.81), (-1.98, -84.28, -13.35), (-1.98, -84.28, -20.27), (2.434, -84.28, -13.35), (4.635, -84.28, -16.81), (-2.74, -87.41, -20.27), (-4.673, -86.3, -16.81), (-2.74, -87.41, -13.35), (-1.98, -84.28, -20.27), (-4.182, -84.28, -16.81), (-1.98, -84.28, -13.35), (1.088, -89.61, -13.35), (3.012, -90.71, -16.81), (1.088, -89.61, -20.27), (1.088, -89.61, -13.35), (-4.806, -89.58, -13.35), (-2.569, -93.38, -13.35), (-4.806, -89.58, -20.27), (-2.569, -93.38, -20.27), (-1.447, -95.29, -16.81), (-5.932, -87.66, -16.81), (2.998, -90.71, -16.81), (1.088, -89.61, -20.27), (-2.74, -87.41, -20.27), (-4.649, -86.32, -16.81), (-1.453, -95.28, -16.81), (-2.569, -93.38, -13.35), (-5.922, -87.68, -16.81), (-2.569, -93.38, -20.27), (-4.808, -89.57, -20.27), (-8.0, -95.0, -13.35), (-8.0, -97.23, -16.81), (-8.0, -90.53, -13.35), (-8.0, -90.53, -20.27), (-8.0, -95.0, -20.27), (-8.0, -88.3, -16.81), (-8.0, -90.53, -20.27), (-8.0, -95.0, -20.27), (-20.0, -90.53, -20.27), (-20.0, -95.0, -20.27), (-8.0, -97.23, -16.81), (-8.0, -88.3, -16.81), (-20.0, -88.3, -16.81), (-20.0, -95.0, -13.35), (-8.0, -95.0, -13.35), (-20.0, -97.23, -16.81), (-20.0, -90.53, -13.35)], [], [(0, 1, 2), (0, 2, 3), (3, 2, 4), (3, 4, 5), (0, 3, 6), (3, 5, 6), (1, 7, 8), (1, 8, 2), (1, 0, 9), (1, 9, 7), (2, 8, 4), (8, 10, 4), (4, 10, 5), (10, 11, 5), (0, 6, 9), (6, 11, 9), (11, 10, 9), (10, 8, 9), (8, 7, 9), (6, 5, 11), (9, 12, 13), (9, 13, 7), (8, 7, 13), (8, 13, 14), (15, 16, 17), (13, 18, 14), (13, 12, 18), (19, 12, 20), (19, 18, 12), (18, 17, 14), (10, 17, 18), (11, 10, 18), (18, 19, 11), (10, 11, 17), (11, 6, 17), (20, 6, 11), (11, 19, 20), (15, 20, 12), (20, 15, 6), (6, 15, 17), (21, 22, 23), (21, 14, 22), (24, 25, 26), (24, 26, 27), (27, 26, 22), (22, 26, 23), (28, 21, 23), (23, 26, 28), (25, 29, 28), (28, 26, 25), (21, 28, 29), (27, 30, 24), (30, 27, 31), (27, 22, 31), (30, 25, 24), (25, 30, 29), (29, 30, 31), (21, 29, 14), (22, 14, 31), (14, 29, 31), (32, 22, 33), (32, 34, 22), (32, 35, 34), (35, 36, 34), (33, 37, 32), (37, 38, 32), (33, 39, 37), (33, 22, 39), (36, 35, 40), (40, 35, 41), (42, 36, 40), (36, 42, 34), (39, 22, 34), (39, 34, 42), (42, 40, 39), (37, 39, 38), (39, 40, 41), (35, 38, 41), (32, 38, 35), (39, 41, 38), (43, 44, 45), (45, 44, 46), (39, 47, 43), (43, 48, 39), (43, 47, 44), (43, 45, 48), (49, 45, 46), (45, 49, 48), (50, 47, 51), (50, 52, 47), (51, 39, 50), (39, 53, 50), (51, 47, 39), (52, 44, 47), (52, 46, 44), (52, 50, 46), (50, 49, 46), (49, 50, 53), (49, 53, 48), (53, 39, 48)])
me_ceiling_pipe02_thick_physics.polygons.foreach_set('use_smooth', [True] * 100)
_uv = me_ceiling_pipe02_thick_physics.uv_layers.new(name='UVMap')
_uv.uv.foreach_set('vector', [0.0, 0.0, 0.0, 0.0, 0.0, 0.0, 0.0, 0.0, 0.0, 0.0, 0.0, 0.0, 0.0, 0.0, 0.0, 0.0, 0.0, 0.0, 0.0, 0.0, 0.0, 0.0, 0.0, 0.0, 0.0, 0.0, 0.0, 0.0, 0.0, 0.0, 0.0, 0.0, 0.0, 0.0, 0.0, 0.0, 0.0, 0.0, 0.0, 0.0, 0.0, 0.0, 0.0, 0.0, 0.0, 0.0, 0.0, 0.0, 0.0, 0.0, 0.0, 0.0, 0.0, 0.0, 0.0, 0.0, 0.0, 0.0, 0.0, 0.0, 0.0, 0.0, 0.0, 0.0, 0.0, 0.0, 0.0, 0.0, 0.0, 0.0, 0.0, 0.0, 0.0, 0.0, 0.0, 0.0, 0.0, 0.0, 0.0, 0.0, 0.0, 0.0, 0.0, 0.0, 0.0, 0.0, 0.0, 0.0, 0.0, 0.0, 0.0, 0.0, 0.0, 0.0, 0.0, 0.0, 0.0, 0.0, 0.0, 0.0, 0.0, 0.0, 0.0, 0.0, 0.0, 0.0, 0.0, 0.0, 0.0, 0.0, 0.0, 0.0, 0.0, 0.0, 0.0, 0.0, 0.0, 0.0, 0.0, 0.0, 0.0, 0.0, 0.0, 0.0, 0.0, 0.0, 0.0, 0.0, 0.0, 0.0, 0.0, 0.0, 0.0, 0.0, 0.0, 0.0, 0.0, 0.0, 0.0, 0.0, 0.0, 0.0, 0.0, 0.0, 0.0, 0.0, 0.0, 0.0, 0.0, 0.0, 0.0, 0.0, 0.0, 0.0, 0.0, 0.0, 0.0, 0.0, 0.0, 0.0, 0.0, 0.0, 0.0, 0.0, 0.0, 0.0, 0.0, 0.0, 0.0, 0.0, 0.0, 0.0, 0.0, 0.0, 0.0, 0.0, 0.0, 0.0, 0.0, 0.0, 0.0, 0.0, 0.0, 0.0, 0.0, 0.0, 0.0, 0.0, 0.0, 0.0, 0.0, 0.0, 0.0, 0.0, 0.0, 0.0, 0.0, 0.0, 0.0, 0.0, 0.0, 0.0, 0.0, 0.0, 0.0, 0.0, 0.0, 0.0, 0.0, 0.0, 0.0, 0.0, 0.0, 0.0, 0.0, 0.0, 0.0, 0.0, 0.0, 0.0, 0.0, 0.0, 0.0, 0.0, 0.0, 0.0, 0.0, 0.0, 0.0, 0.0, 0.0, 0.0, 0.0, 0.0, 0.0, 0.0, 0.0, 0.0, 0.0, 0.0, 0.0, 0.0, 0.0, 0.0, 0.0, 0.0, 0.0, 0.0, 0.0, 0.0, 0.0, 0.0, 0.0, 0.0, 0.0, 0.0, 0.0, 0.0, 0.0, 0.0, 0.0, 0.0, 0.0, 0.0, 0.0, 0.0, 0.0, 0.0, 0.0, 0.0, 0.0, 0.0, 0.0, 0.0, 0.0, 0.0, 0.0, 0.0, 0.0, 0.0, 0.0, 0.0, 0.0, 0.0, 0.0, 0.0, 0.0, 0.0, 0.0, 0.0, 0.0, 0.0, 0.0, 0.0, 0.0, 0.0, 0.0, 0.0, 0.0, 0.0, 0.0, 0.0, 0.0, 0.0, 0.0, 0.0, 0.0, 0.0, 0.0, 0.0, 0.0, 0.0, 0.0, 0.0, 0.0, 0.0, 0.0, 0.0, 0.0, 0.0, 0.0, 0.0, 0.0, 0.0, 0.0, 0.0, 0.0, 0.0, 0.0, 0.0, 0.0, 0.0, 0.0, 0.0, 0.0, 0.0, 0.0, 0.0, 0.0, 0.0, 0.0, 0.0, 0.0, 0.0, 0.0, 0.0, 0.0, 0.0, 0.0, 0.0, 0.0, 0.0, 0.0, 0.0, 0.0, 0.0, 0.0, 0.0, 0.0, 0.0, 0.0, 0.0, 0.0, 0.0, 0.0, 0.0, 0.0, 0.0, 0.0, 0.0, 0.0, 0.0, 0.0, 0.0, 0.0, 0.0, 0.0, 0.0, 0.0, 0.0, 0.0, 0.0, 0.0, 0.0, 0.0, 0.0, 0.0, 0.0, 0.0, 0.0, 0.0, 0.0, 0.0, 0.0, 0.0, 0.0, 0.0, 0.0, 0.0, 0.0, 0.0, 0.0, 0.0, 0.0, 0.0, 0.0, 0.0, 0.0, 0.0, 0.0, 0.0, 0.0, 0.0, 0.0, 0.0, 0.0, 0.0, 0.0, 0.0, 0.0, 0.0, 0.0, 0.0, 0.0, 0.0, 0.0, 0.0, 0.0, 0.0, 0.0, 0.0, 0.0, 0.0, 0.0, 0.0, 0.0, 0.0, 0.0, 0.0, 0.0, 0.0, 0.0, 0.0, 0.0, 0.0, 0.0, 0.0, 0.0, 0.0, 0.0, 0.0, 0.0, 0.0, 0.0, 0.0, 0.0, 0.0, 0.0, 0.0, 0.0, 0.0, 0.0, 0.0, 0.0, 0.0, 0.0, 0.0, 0.0, 0.0, 0.0, 0.0, 0.0, 0.0, 0.0, 0.0, 0.0, 0.0, 0.0, 0.0, 0.0, 0.0, 0.0, 0.0, 0.0, 0.0, 0.0, 0.0, 0.0, 0.0, 0.0, 0.0, 0.0, 0.0, 0.0, 0.0, 0.0, 0.0, 0.0, 0.0, 0.0, 0.0, 0.0, 0.0, 0.0, 0.0, 0.0, 0.0, 0.0, 0.0, 0.0, 0.0, 0.0, 0.0, 0.0, 0.0, 0.0, 0.0, 0.0, 0.0, 0.0, 0.0, 0.0, 0.0, 0.0, 0.0, 0.0, 0.0, 0.0, 0.0, 0.0, 0.0, 0.0, 0.0, 0.0, 0.0, 0.0, 0.0, 0.0, 0.0, 0.0, 0.0, 0.0, 0.0, 0.0, 0.0, 0.0, 0.0, 0.0, 0.0, 0.0, 0.0, 0.0, 0.0, 0.0, 0.0, 0.0, 0.0, 0.0, 0.0, 0.0, 0.0, 0.0, 0.0, 0.0, 0.0, 0.0, 0.0, 0.0, 0.0, 0.0, 0.0, 0.0, 0.0, 0.0, 0.0, 0.0, 0.0, 0.0, 0.0, 0.0, 0.0, 0.0, 0.0, 0.0, 0.0, 0.0, 0.0, 0.0, 0.0, 0.0, 0.0, 0.0, 0.0, 0.0, 0.0, 0.0, 0.0, 0.0, 0.0, 0.0])
me_ceiling_pipe02_thick_physics.materials.append(mat_phy)
me_ceiling_pipe02_thick_physics.use_remesh_fix_poles = True
me_ceiling_pipe02_thick_physics.use_remesh_preserve_attributes = False
me_ceiling_pipe02_thick_physics.use_mirror_vertex_groups = False
me_ceiling_pipe02_thick_physics.update()
me_ceiling_pipe02_thick_physics.normals_split_custom_set([tuple(v) for v in zip(*[iter([-0.04704, 0.953, -0.2993, -0.01303, 3.976e-05, -0.9999, -0.1206, -0.8794, -0.4605, -0.04704, 0.953, -0.2993, -0.1206, -0.8794, -0.4605, -0.1205, 0.8794, 0.4606, -0.1205, 0.8794, 0.4606, -0.1206, -0.8794, -0.4605, -0.04706, -0.953, 0.2993, -0.1205, 0.8794, 0.4606, -0.04706, -0.953, 0.2993, -0.01307, -1.198e-05, 0.9999, -0.04704, 0.953, -0.2993, -0.1205, 0.8794, 0.4606, 0.01212, 0.8858, 0.4639, -0.1205, 0.8794, 0.4606, -0.01307, -1.198e-05, 0.9999, 0.01212, 0.8858, 0.4639, -0.01303, 3.976e-05, -0.9999, 0.0261, -0.0003831, -0.9997, 0.03638, -0.8853, -0.4636, -0.01303, 3.976e-05, -0.9999, 0.03638, -0.8853, -0.4636, -0.1206, -0.8794, -0.4605, -0.01303, 3.976e-05, -0.9999, -0.04704, 0.953, -0.2993, 0.09663, 0.7826, -0.615, -0.01303, 3.976e-05, -0.9999, 0.09663, 0.7826, -0.615, 0.0261, -0.0003831, -0.9997, -0.1206, -0.8794, -0.4605, 0.03638, -0.8853, -0.4636, -0.04706, -0.953, 0.2993, 0.03638, -0.8853, -0.4636, 0.06456, -0.7846, 0.6166, -0.04706, -0.953, 0.2993, -0.04706, -0.953, 0.2993, 0.06456, -0.7846, 0.6166, -0.01307, -1.198e-05, 0.9999, 0.06456, -0.7846, 0.6166, 0.07829, -0.0003821, 0.9969, -0.01307, -1.198e-05, 0.9999, -0.04704, 0.953, -0.2993, 0.01212, 0.8858, 0.4639, 0.09663, 0.7826, -0.615, 0.01212, 0.8858, 0.4639, 0.07824, 4.371e-08, 0.9969, 0.09663, 0.7826, -0.615, 0.07824, 4.371e-08, 0.9969, 0.06456, -0.7846, 0.6166, 0.09663, 0.7826, -0.615, 0.06456, -0.7846, 0.6166, 0.03638, -0.8853, -0.4636, 0.09663, 0.7826, -0.615, 0.03638, -0.8853, -0.4636, 0.02616, 4.371e-08, -0.9997, 0.09663, 0.7826, -0.615, 0.01212, 0.8858, 0.4639, -0.01307, -1.198e-05, 0.9999, 0.07829, -0.0003821, 0.9969, -0.6961, 0.6737, -0.248, 0.7686, 0.2474, -0.5899, 0.4703, -7.772e-05, -0.8825, -0.6961, 0.6737, -0.248, 0.4703, -7.772e-05, -0.8825, -0.7992, 2.706e-05, -0.601, -0.8803, -0.4452, -0.1638, -0.7992, 2.706e-05, -0.601, 0.4703, -7.772e-05, -0.8825, -0.8803, -0.4452, -0.1638, 0.4703, -7.772e-05, -0.8825, 0.359, -0.6944, -0.6236, -0.6962, 0.6737, -0.2479, -0.7992, -4.371e-08, -0.601, -0.8803, -0.4452, -0.1639, 0.4703, -7.772e-05, -0.8825, 0.7723, -0.6347, 0.02607, 0.359, -0.6944, -0.6236, 0.4703, -7.772e-05, -0.8825, 0.7686, 0.2474, -0.5899, 0.7723, -0.6347, 0.02607, 0.9204, -4.701e-06, 0.391, 0.7686, 0.2474, -0.5899, 0.3137, 0.8406, 0.4416, 0.9204, -4.701e-06, 0.391, 0.7723, -0.6347, 0.02607, 0.7686, 0.2474, -0.5899, 0.7723, -0.6347, 0.02607, -0.8803, -0.4452, -0.1639, 0.359, -0.6944, -0.6236, -0.2579, -0.8559, 0.4482, -0.8803, -0.4452, -0.1639, 0.7723, -0.6347, 0.02607, -0.2961, -2.182e-05, 0.9552, -0.2579, -0.8559, 0.4482, 0.7723, -0.6347, 0.02607, 0.7723, -0.6347, 0.02607, 0.9204, -4.701e-06, 0.391, -0.2961, -2.182e-05, 0.9552, -0.2579, -0.8559, 0.4482, -0.296, -4.371e-08, 0.9552, -0.8803, -0.4452, -0.1639, -0.296, -4.371e-08, 0.9552, -0.8173, 0.5105, 0.2673, -0.8803, -0.4452, -0.1639, 0.3137, 0.8406, 0.4416, -0.8173, 0.5105, 0.2673, -0.2961, -2.182e-05, 0.9552, -0.2961, -2.182e-05, 0.9552, 0.9204, -4.701e-06, 0.391, 0.3137, 0.8406, 0.4416, -0.6962, 0.6737, -0.2479, 0.3137, 0.8406, 0.4416, 0.7686, 0.2474, -0.5899, 0.3137, 0.8406, 0.4416, -0.6962, 0.6737, -0.2479, -0.8173, 0.5105, 0.2673, -0.8173, 0.5105, 0.2673, -0.6962, 0.6737, -0.2479, -0.8803, -0.4452, -0.1639, -0.4191, -0.7182, 0.5554, 0.1672, -0.6513, -0.7401, 0.5841, -0.7698, 0.2573, -0.4191, -0.7182, 0.5554, -0.8955, -0.2861, 0.341, 0.1672, -0.6513, -0.7401, 0.3024, 0.3582, -0.8833, 0.4998, 0.8377, 0.2202, 0.8524, 2.608e-05, -0.5228, 0.3024, 0.3582, -0.8833, 0.8524, 2.608e-05, -0.5228, 0.21, 0.08933, -0.9736, 0.21, 0.08933, -0.9736, 0.8524, 2.608e-05, -0.5228, 0.1672, -0.6513, -0.7401, 0.1672, -0.6513, -0.7401, 0.8524, 2.608e-05, -0.5228, 0.5841, -0.7698, 0.2573, 0.5479, -5.132e-05, 0.8366, -0.4191, -0.7182, 0.5554, 0.5841, -0.7698, 0.2573, 0.5841, -0.7698, 0.2573, 0.8524, 2.608e-05, -0.5228, 0.5479, -5.132e-05, 0.8366, 0.4998, 0.8377, 0.2202, -0.7026, 0.3542, 0.6171, 0.5479, -5.132e-05, 0.8366, 0.5479, -5.132e-05, 0.8366, 0.8524, 2.608e-05, -0.5228, 0.4998, 0.8377, 0.2202, -0.4191, -0.7182, 0.5554, 0.5479, -5.132e-05, 0.8366, -0.7026, 0.3542, 0.6171, 0.21, 0.08933, -0.9736, -0.4772, 0.8745, -0.0873, 0.3024, 0.3582, -0.8833, -0.4772, 0.8745, -0.0873, 0.21, 0.08933, -0.9736, -0.9879, -0.1133, 0.1062, 0.21, 0.08933, -0.9736, 0.1672, -0.6513, -0.7401, -0.9879, -0.1133, 0.1062, -0.4772, 0.8745, -0.0873, 0.4998, 0.8377, 0.2202, 0.3024, 0.3582, -0.8833, 0.4998, 0.8377, 0.2202, -0.4772, 0.8745, -0.0873, -0.7026, 0.3542, 0.6171, -0.7026, 0.3542, 0.6171, -0.4772, 0.8745, -0.0873, -0.9879, -0.1133, 0.1062, -0.4191, -0.7182, 0.5554, -0.7026, 0.3542, 0.6171, -0.8955, -0.2861, 0.341, 0.1672, -0.6513, -0.7401, -0.8955, -0.2861, 0.341, -0.9879, -0.1133, 0.1062, -0.8955, -0.2861, 0.341, -0.7026, 0.3542, 0.6171, -0.9879, -0.1133, 0.1062, 0.2845, -0.1354, 0.9491, -0.6319, -0.3944, 0.6672, 0.2006, -0.9186, 0.3405, 0.2845, -0.1354, 0.9491, -0.738, -0.08197, 0.6698, -0.6319, -0.3944, 0.6672, 0.2845, -0.1354, 0.9491, 0.2139, 0.7648, 0.6077, -0.738, -0.08197, 0.6698, 0.2139, 0.7648, 0.6077, -0.6917, 0.6924, 0.2054, -0.738, -0.08197, 0.6698, 0.2006, -0.9186, 0.3405, 0.6305, -0.7748, -0.04757, 0.2845, -0.1354, 0.9491, 0.6305, -0.7748, -0.04757, 0.9066, 0.1711, -0.3858, 0.2845, -0.1354, 0.9491, 0.2006, -0.9186, 0.3405, -0.1632, -0.4496, -0.8782, 0.6305, -0.7748, -0.04757, 0.2006, -0.9186, 0.3405, -0.6319, -0.3944, 0.6672, -0.1632, -0.4496, -0.8782, -0.6917, 0.6924, 0.2054, 0.2139, 0.7648, 0.6077, -0.1617, 0.6677, -0.7266, -0.1617, 0.6677, -0.7266, 0.2139, 0.7648, 0.6077, 0.2703, 0.5226, -0.8086, -0.7257, 0.2028, -0.6574, -0.6917, 0.6924, 0.2054, -0.1617, 0.6677, -0.7266, -0.6917, 0.6924, 0.2054, -0.7257, 0.2028, -0.6574, -0.738, -0.08197, 0.6698, -0.1632, -0.4496, -0.8782, -0.6319, -0.3944, 0.6672, -0.738, -0.08197, 0.6698, -0.1632, -0.4496, -0.8782, -0.738, -0.08197, 0.6698, -0.7257, 0.2028, -0.6574, -0.7257, 0.2028, -0.6574, -0.1617, 0.6677, -0.7266, -0.1632, -0.4496, -0.8782, 0.6305, -0.7748, -0.04757, -0.1632, -0.4496, -0.8782, 0.9066, 0.1711, -0.3858, -0.1632, -0.4496, -0.8782, -0.1617, 0.6677, -0.7266, 0.2703, 0.5226, -0.8086, 0.2139, 0.7648, 0.6077, 0.9066, 0.1711, -0.3858, 0.2703, 0.5226, -0.8086, 0.2845, -0.1354, 0.9491, 0.9066, 0.1711, -0.3858, 0.2139, 0.7648, 0.6077, -0.1632, -0.4496, -0.8782, 0.2703, 0.5226, -0.8086, 0.9066, 0.1711, -0.3858, -0.3493, 0.6753, 0.6496, 0.4576, 0.885, 0.08521, -0.4578, 0.885, -0.08521, -0.4578, 0.885, -0.08521, 0.4576, 0.885, 0.08521, 0.3492, 0.6753, -0.6496, -0.2594, -0.8365, 0.4826, 0.836, -0.1793, 0.5187, -0.3493, 0.6753, 0.6496, -0.3493, 0.6753, 0.6496, -0.9957, 2.661e-05, 0.09239, -0.2594, -0.8365, 0.4826, -0.3493, 0.6753, 0.6496, 0.836, -0.1793, 0.5187, 0.4576, 0.885, 0.08521, -0.3493, 0.6753, 0.6496, -0.4578, 0.885, -0.08521, -0.9957, 2.661e-05, 0.09239, -0.732, -3.707e-05, -0.6813, -0.4578, 0.885, -0.08521, 0.3492, 0.6753, -0.6496, -0.4578, 0.885, -0.08521, -0.732, -3.707e-05, -0.6813, -0.9957, 2.661e-05, 0.09239, 0.4224, -0.8168, -0.3929, 0.836, -0.1793, 0.5187, 0.4528, -0.8755, 0.1687, 0.4224, -0.8168, -0.3929, 0.9707, 0.2081, -0.1201, 0.836, -0.1793, 0.5187, 0.4528, -0.8755, 0.1687, -0.2594, -0.8365, 0.4826, 0.4224, -0.8168, -0.3929, -0.2594, -0.8365, 0.4826, -0.6092, -0.7848, -0.1135, 0.4224, -0.8168, -0.3929, 0.4528, -0.8755, 0.1687, 0.836, -0.1793, 0.5187, -0.2594, -0.8365, 0.4826, 0.9707, 0.2081, -0.1201, 0.4576, 0.885, 0.08521, 0.836, -0.1793, 0.5187, 0.9707, 0.2081, -0.1201, 0.3492, 0.6753, -0.6496, 0.4576, 0.885, 0.08521, 0.9707, 0.2081, -0.1201, 0.4224, -0.8168, -0.3929, 0.3492, 0.6753, -0.6496, 0.4224, -0.8168, -0.3929, -0.732, -3.707e-05, -0.6813, 0.3492, 0.6753, -0.6496, -0.732, -3.707e-05, -0.6813, 0.4224, -0.8168, -0.3929, -0.6092, -0.7848, -0.1135, -0.732, -3.707e-05, -0.6813, -0.6092, -0.7848, -0.1135, -0.9957, 2.661e-05, 0.09239, -0.6092, -0.7848, -0.1135, -0.2594, -0.8365, 0.4826, -0.9957, 2.661e-05, 0.09239])] * 3)])
arm_ceiling_pipe02_thick_qc_skeleton = bpy.data.armatures.new('ceiling_pipe02_thick.qc_skeleton')  # bones are not reproduced

# ---- objects
ob_ceiling_pipe02_thick_qc_skeleton = bpy.data.objects.new('ceiling_pipe02_thick.qc_skeleton', arm_ceiling_pipe02_thick_qc_skeleton)
ob_ceiling_pipe02_thick = bpy.data.objects.new('ceiling_pipe02_thick', me_ceiling_pipe02_thick)
ob_ceiling_pipe02_thick_physics = bpy.data.objects.new('ceiling_pipe02_thick_physics', me_ceiling_pipe02_thick_physics)

# ---- transforms, parenting, visibility, modifiers, constraints
ob_ceiling_pipe02_thick_qc_skeleton.location = (0.0, 0.0, 0.0)
ob_ceiling_pipe02_thick_qc_skeleton.show_in_front = True
ob_ceiling_pipe02_thick_qc_skeleton.lineart.crease_threshold = 0.0
ob_ceiling_pipe02_thick.parent = ob_ceiling_pipe02_thick_qc_skeleton
ob_ceiling_pipe02_thick.location = (0.0, 0.0, 0.0)
ob_ceiling_pipe02_thick.lineart.crease_threshold = 0.0
_vg = ob_ceiling_pipe02_thick.vertex_groups.new(name='static_prop')
_vg.add([0, 1, 2, 3, 4, 5, 6, 7, 8, 9, 10, 11, 12, 13, 14, 15, 16, 17, 18, 19, 20, 21, 22, 23, 24, 25, 26, 27, 28, 29, 30, 31, 32, 33, 34, 35, 36, 37, 38, 39, 40, 41, 42, 43, 44, 45, 46, 47, 48, 49, 50, 51, 52, 53, 54, 55, 56, 57, 58, 59, 60, 61, 62, 63, 64, 65, 66, 67, 68, 69, 70, 71, 72, 73, 74, 75, 76, 77, 78, 79, 80, 81, 82, 83, 84, 85, 86, 87, 88, 89, 90, 91, 92, 93, 94, 95, 96, 97, 98, 99, 100, 101, 102, 103, 104, 105, 106, 107, 108, 109, 110, 111, 112, 113, 114, 115, 116, 117, 118, 119, 120, 121, 122, 123, 124, 125, 126, 127, 128, 129, 130, 131, 132, 133, 134, 135, 136, 137, 138, 139, 140, 141, 142, 143, 144, 145, 146, 147, 148, 149, 150, 151, 152, 153, 154, 155, 156, 157, 158, 159, 160, 161, 162, 163, 164, 165, 166, 167, 168, 169, 170, 171, 172, 173, 174, 175, 176, 177, 178, 179, 180, 181, 182, 183, 184, 185, 186, 187, 188, 189, 190, 191, 192, 193, 194, 195], 1.0, 'REPLACE')
_m = ob_ceiling_pipe02_thick.modifiers.new('Armature', 'ARMATURE')
_m.object = ob_ceiling_pipe02_thick_qc_skeleton
ob_ceiling_pipe02_thick_physics.parent = ob_ceiling_pipe02_thick_qc_skeleton
ob_ceiling_pipe02_thick_physics.location = (0.0, 0.0, 0.0)
ob_ceiling_pipe02_thick_physics.display_type = 'SOLID'
ob_ceiling_pipe02_thick_physics.show_wire = True
ob_ceiling_pipe02_thick_physics.lineart.crease_threshold = 0.0
_vg = ob_ceiling_pipe02_thick_physics.vertex_groups.new(name='static_prop')
_vg.add([0, 1, 2, 3, 4, 5, 6, 7, 8, 9, 10, 11, 12, 13, 14, 15, 16, 17, 18, 19, 20, 21, 22, 23, 24, 25, 26, 27, 28, 29, 30, 31, 32, 33, 34, 35, 36, 37, 38, 39, 40, 41, 42, 43, 44, 45, 46, 47, 48, 49, 50, 51, 52, 53], 1.0, 'REPLACE')
_m = ob_ceiling_pipe02_thick_physics.modifiers.new('Armature', 'ARMATURE')
_m.object = ob_ceiling_pipe02_thick_qc_skeleton

# ---- collection membership
scene.collection.objects.link(ob_ceiling_pipe02_thick_qc_skeleton)
scene.collection.objects.link(ob_ceiling_pipe02_thick)
scene.collection.objects.link(ob_ceiling_pipe02_thick_physics)
col_ceiling_pipe02_thick.objects.link(ob_ceiling_pipe02_thick_qc_skeleton)
col_ceiling_pipe02_thick.objects.link(ob_ceiling_pipe02_thick)
col_ceiling_pipe02_thick.objects.link(ob_ceiling_pipe02_thick_physics)

# ---- scene / render settings (as saved in the file)
scene.frame_start = 1; scene.frame_end = 250; scene.frame_set(0)
scene.render.engine = 'BLENDER_EEVEE_NEXT'
scene.cycles.use_denoising = False
scene.cycles.samples = 128
scene.cycles.sampling_pattern = 'TABULATED_SOBOL'
scene.cycles.use_adaptive_sampling = False
scene.cycles.use_light_tree = False
scene.view_settings.view_transform = 'Filmic'
bpy.context.view_layer.update()

# ---- added for rendering (the .blend has no active camera and no usable light): camera, sun + grey world if the file has none
cam_auto = bpy.data.cameras.new('AutoCamera')
cam_auto.lens = 50.0
cam_auto.sensor_width = 36.0
cam_auto.clip_end = 1646.59
ob_auto_camera = bpy.data.objects.new('AutoCamera', cam_auto)
scene.collection.objects.link(ob_auto_camera)
ob_auto_camera.location = (86.4714, -161.447, 58.3275)
ob_auto_camera.rotation_euler = (1.09748, -7.21219e-08, 0.694738)
scene.camera = ob_auto_camera
light_auto_sun = bpy.data.lights.new('AutoSun', 'SUN')
light_auto_sun.energy = 3.0
light_auto_sun.angle = 0.0523599
ob_auto_sun = bpy.data.objects.new('AutoSun', light_auto_sun)
scene.collection.objects.link(ob_auto_sun)
ob_auto_sun.rotation_euler = (0.872665, 0.174533, 0.523599)
if scene.world is None:
    world_auto = bpy.data.worlds.new('AutoWorld')
    world_auto.color = (0.3, 0.3, 0.3)
    scene.world = world_auto
bpy.context.view_layer.update()
